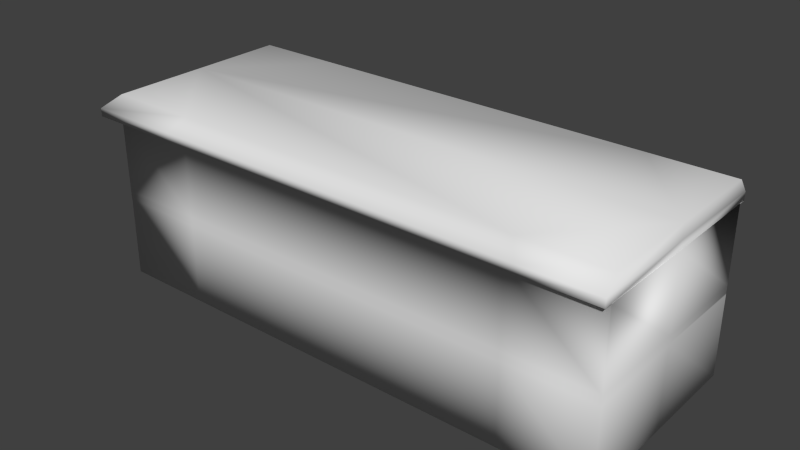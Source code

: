 # Source: Heladeria.blend  (saved by Blender 2.72.0; exported with 4.5.12 LTS)
import bpy
from mathutils import Matrix  # noqa: F401  (used for matrix-valued properties, if any)

bpy.ops.wm.read_factory_settings(use_empty=True)
scene = bpy.context.scene
scene.name = 'Scene'

# ---- collections
col_collection_1 = bpy.data.collections.new('Collection 1'); scene.collection.children.link(col_collection_1)

# ---- materials (node trees are filled in below, after node groups)
mat_material = bpy.data.materials.new('Material')
mat_material.alpha_threshold = 0.0
mat_material.use_transparent_shadow = False
mat_material.roughness = 0.5
mat_material.line_color = (0.0, 0.0, 0.0, 1.0)

# ---- material node trees

# ---- world
world_world = bpy.data.worlds.new('World'); scene.world = world_world
world_world.color = (0.05088, 0.05088, 0.05088)
world_world.use_sun_shadow = False
world_world.sun_shadow_jitter_overblur = 0.0
world_world.cycles.sampling_method = 'NONE'
world_world.cycles.sample_map_resolution = 256

# ---- meshes
me_cube = bpy.data.meshes.new('Cube')
me_cube.from_pydata([(5.08, 1.325, 0.01007), (5.08, -1.325, 0.01007), (-5.093, -1.324, 0.01007), (-5.106, 1.325, 0.01007), (5.08, 1.325, 2.659), (5.08, -1.325, 2.659), (-5.081, -1.326, 2.659), (-5.078, 1.323, 2.659), (5.08, 0.0, 0.01007), (-5.106, 0.0009793, 0.01007), (5.08, -7.153e-07, 2.659), (-5.079, -0.001122, 2.659), (5.08, 1.325, 1.335), (5.08, -1.325, 1.335), (-5.081, -1.326, 1.335), (-5.078, 1.323, 1.334), (5.08, -3.576e-07, 1.335), (-5.079, -0.001122, 1.334), (-0.002346, 1.325, 0.0104), (0.0, -1.325, 0.01007), (0.002241, 1.325, 2.658), (-2.384e-06, -1.325, 2.659), (4.768e-07, 1.788e-07, 0.01007), (-5.131, -1.271, 3.024), (-1.431e-06, -1.325, 1.335), (0.002241, 1.325, 1.333), (5.078, 1.271, 3.024), (3.371, 1.325, 0.01037), (3.372, -1.325, 0.01007), (3.372, 1.325, 2.659), (3.372, -1.325, 2.659), (3.372, 6.011e-08, 0.01007), (3.372, -1.325, 1.335), (3.372, 1.325, 1.335), (1.685, 1.325, 0.0104), (1.686, -1.325, 0.01007), (1.687, 1.325, 2.658), (1.686, -1.325, 2.659), (1.686, 1.195e-07, 0.01007), (1.686, -1.325, 1.335), (1.687, 1.325, 1.333), (5.078, -1.271, 3.024), (-3.363, 1.325, 0.01029), (-3.365, -1.325, 0.01007), (-3.364, 1.325, 2.659), (-3.365, -1.325, 2.659), (-3.365, 2.682e-07, 0.01007), (-3.365, -1.325, 1.335), (-3.364, 1.325, 1.334), (5.078, -6.966e-07, 3.024), (-5.131, 1.271, 3.024), (-1.539, 1.325, 0.01029), (-1.542, -1.325, 0.01007), (-1.547, 1.325, 2.658), (-1.542, -1.325, 2.659), (-1.542, 2.235e-07, 0.01007), (-1.542, -1.325, 1.335), (-1.547, 1.325, 1.334), (-5.131, 2.186e-07, 3.024), (0.02457, 1.271, 3.024), (0.02457, -1.271, 3.024), (3.447, 1.271, 3.024), (3.447, -1.271, 3.024), (1.736, 1.271, 3.024), (1.736, -1.271, 3.024), (-3.39, 1.271, 3.024), (-3.39, -1.271, 3.024), (-1.541, 1.271, 3.024), (-1.541, -1.271, 3.024), (5.077, 1.429, 2.655), (5.077, -1.429, 2.655), (-5.483, -1.429, 2.655), (-5.483, 1.429, 2.655), (5.077, -7.518e-07, 2.655), (-5.483, 2.773e-07, 2.655), (-0.001496, 1.429, 2.655), (-0.0015, -1.429, 2.655), (-5.483, -1.429, 2.787), (5.077, 1.429, 2.787), (3.637, 1.429, 2.655), (3.637, -1.429, 2.655), (1.818, 1.429, 2.655), (1.818, -1.429, 2.655), (5.077, -1.429, 2.787), (-3.632, 1.429, 2.655), (-3.632, -1.429, 2.655), (5.077, -7.518e-07, 2.787), (-5.483, 1.429, 2.787), (-1.666, 1.429, 2.655), (-1.666, -1.429, 2.655), (-5.483, 2.773e-07, 2.787), (-0.001496, 1.429, 2.787), (-0.0015, -1.429, 2.787), (3.637, 1.429, 2.787), (3.637, -1.429, 2.787), (1.818, 1.429, 2.787), (1.818, -1.429, 2.787), (-3.632, 1.429, 2.787), (-3.632, -1.429, 2.787), (-1.666, 1.429, 2.787), (-1.666, -1.429, 2.787), (4.655, 1.325, 2.559), (4.655, 1.325, 1.335), (3.786, 1.325, 2.559), (3.786, 1.325, 1.335), (4.606, 1.282, 2.503), (4.606, 1.282, 1.335), (3.835, 1.282, 2.503), (3.835, 1.282, 1.335), (4.655, 1.347, 2.559), (4.655, 1.347, 1.335), (3.786, 1.347, 2.559), (3.786, 1.347, 1.335), (4.606, 1.347, 2.503), (4.606, 1.347, 1.335), (3.835, 1.347, 2.503), (3.835, 1.347, 1.335), (5.08, -3.501e-07, 1.307), (-5.08, 2.993e-07, 1.307), (5.08, 1.325, 1.307), (5.08, -1.325, 1.307), (-5.08, -1.324, 1.307), (-5.08, 1.325, 1.307), (-0.002319, 1.325, 1.307), (-1.4e-06, -1.325, 1.307), (3.371, 1.325, 1.307), (3.372, -1.325, 1.307), (1.686, 1.325, 1.307), (1.686, -1.325, 1.307), (-3.363, 1.325, 1.307), (-3.365, -1.325, 1.307), (-1.539, 1.325, 1.307), (-1.542, -1.325, 1.307), (2.962, 1.325, 1.335), (2.962, 1.325, 2.565), (2.057, 1.325, 2.565), (2.057, 1.325, 1.335), (2.905, 1.279, 1.337), (2.905, 1.279, 2.524), (2.114, 1.279, 2.524), (2.114, 1.279, 1.337), (2.962, 1.343, 1.335), (2.962, 1.343, 2.565), (2.057, 1.343, 2.565), (2.057, 1.343, 1.335), (2.905, 1.343, 1.337), (2.905, 1.343, 2.524), (2.114, 1.343, 2.524), (2.114, 1.343, 1.337), (1.254, 1.325, 1.33), (1.254, 1.325, 2.562), (0.4003, 1.325, 2.562), (0.4003, 1.325, 1.33), (1.197, 1.279, 1.331), (1.197, 1.279, 2.522), (0.4574, 1.279, 2.522), (0.4574, 1.279, 1.331), (1.254, 1.343, 1.33), (1.254, 1.343, 2.562), (0.4003, 1.343, 2.562), (0.4003, 1.343, 1.33), (1.197, 1.343, 1.331), (1.197, 1.343, 2.522), (0.4574, 1.343, 2.522), (0.4574, 1.343, 1.331), (-0.3778, 1.325, 1.332), (-0.3778, 1.325, 2.562), (-1.157, 1.325, 2.562), (-1.157, 1.325, 1.332), (-0.4303, 1.279, 1.333), (-0.4303, 1.279, 2.522), (-1.105, 1.279, 2.522), (-1.105, 1.279, 1.333), (-0.3778, 1.343, 1.332), (-0.3778, 1.343, 2.562), (-1.157, 1.343, 2.562), (-1.157, 1.343, 1.332), (-0.4303, 1.343, 1.333), (-0.4303, 1.343, 2.522), (-1.105, 1.343, 2.522), (-1.105, 1.343, 1.333), (-2.07, 1.325, 1.334), (-2.07, 1.325, 2.562), (-2.899, 1.325, 2.562), (-2.899, 1.325, 1.334), (-2.124, 1.279, 1.335), (-2.124, 1.279, 2.522), (-2.845, 1.279, 2.522), (-2.845, 1.279, 1.335), (-2.07, 1.343, 1.334), (-2.07, 1.343, 2.562), (-2.899, 1.343, 2.562), (-2.899, 1.343, 1.334), (-2.124, 1.343, 1.335), (-2.124, 1.343, 2.522), (-2.845, 1.343, 2.522), (-2.845, 1.343, 1.335), (-3.842, 1.325, 1.335), (-3.842, 1.325, 2.566), (-4.614, 1.325, 2.566), (-4.614, 1.325, 1.335), (-3.9, 1.279, 1.335), (-3.9, 1.279, 2.525), (-4.556, 1.279, 2.525), (-4.556, 1.279, 1.335), (-3.842, 1.343, 1.335), (-3.842, 1.343, 2.566), (-4.614, 1.343, 2.566), (-4.614, 1.343, 1.335), (-3.9, 1.343, 1.343), (-3.9, 1.343, 2.525), (-4.556, 1.343, 2.525), (-4.556, 1.343, 1.343), (-5.074, -0.3896, 1.335), (-5.074, -0.3896, 2.562), (-5.074, -0.9775, 2.562), (-5.074, -0.9775, 1.335), (-5.007, -0.434, 1.335), (-5.007, -0.434, 2.522), (-5.007, -0.9332, 2.522), (-5.007, -0.9332, 1.335), (-5.101, -0.3896, 1.335), (-5.101, -0.3896, 2.562), (-5.101, -0.9775, 2.562), (-5.101, -0.9775, 1.335), (-5.101, -0.434, 1.335), (-5.101, -0.434, 2.522), (-5.101, -0.9332, 2.522), (-5.101, -0.9332, 1.335), (-5.42, -0.3896, 1.335), (-5.42, -0.9775, 1.335), (-5.381, -0.434, 1.335), (-5.381, -0.9332, 1.335), (-5.101, -0.9775, 1.744), (-5.101, -0.9332, 1.746), (-5.101, -0.434, 1.746), (-5.101, -0.3896, 1.744), (-5.42, -0.9775, 1.744), (-5.42, -0.9332, 1.746), (-5.42, -0.434, 1.746), (-5.42, -0.3896, 1.744), (-5.421, -0.3896, 1.744), (-5.421, -0.9775, 1.744), (4.655, 1.565, 1.335), (3.786, 1.565, 1.335), (4.606, 1.538, 1.335), (3.835, 1.538, 1.335), (2.962, 1.561, 1.335), (2.057, 1.561, 1.335), (2.905, 1.534, 1.337), (2.114, 1.534, 1.337), (1.254, 1.561, 1.33), (0.4003, 1.561, 1.33), (1.197, 1.534, 1.331), (0.4574, 1.534, 1.331), (-0.3778, 1.561, 1.332), (-1.157, 1.561, 1.332), (-0.4303, 1.534, 1.333), (-1.105, 1.534, 1.333), (-2.07, 1.561, 1.334), (-2.899, 1.561, 1.334), (-2.124, 1.534, 1.335), (-2.845, 1.534, 1.335), (-3.842, 1.561, 1.335), (-4.614, 1.561, 1.335), (-3.9, 1.534, 1.343), (-4.556, 1.534, 1.343), (3.835, 1.347, 1.754), (3.786, 1.347, 1.752), (4.606, 1.347, 1.754), (4.655, 1.347, 1.752), (2.057, 1.343, 1.746), (2.114, 1.343, 1.741), (2.905, 1.343, 1.741), (2.962, 1.343, 1.746), (0.4003, 1.343, 1.744), (0.4574, 1.343, 1.746), (1.197, 1.343, 1.746), (1.254, 1.343, 1.744), (-1.157, 1.343, 1.744), (-1.105, 1.343, 1.746), (-0.4303, 1.343, 1.746), (-0.3778, 1.343, 1.744), (-2.899, 1.343, 1.744), (-2.845, 1.343, 1.746), (-2.124, 1.343, 1.746), (-2.07, 1.343, 1.744), (-4.614, 1.343, 1.744), (-4.556, 1.343, 1.746), (-3.9, 1.343, 1.746), (-3.842, 1.343, 1.744), (3.835, 1.565, 1.754), (3.786, 1.565, 1.752), (4.606, 1.565, 1.754), (4.655, 1.565, 1.752), (2.057, 1.561, 1.746), (2.114, 1.561, 1.741), (2.905, 1.561, 1.741), (2.962, 1.561, 1.746), (0.4003, 1.561, 1.744), (0.4574, 1.561, 1.746), (1.197, 1.561, 1.746), (1.254, 1.561, 1.744), (-1.157, 1.561, 1.744), (-1.105, 1.561, 1.746), (-0.4303, 1.561, 1.746), (-0.3778, 1.561, 1.744), (-2.899, 1.561, 1.744), (-2.845, 1.561, 1.746), (-2.124, 1.561, 1.746), (-2.07, 1.561, 1.744), (-4.614, 1.561, 1.744), (-4.556, 1.561, 1.746), (-3.9, 1.561, 1.746), (-3.842, 1.561, 1.744), (4.655, 1.565, 1.752), (3.786, 1.565, 1.752), (4.606, 1.539, 1.751), (3.835, 1.539, 1.751), (2.962, 1.562, 1.747), (2.057, 1.562, 1.747), (2.905, 1.535, 1.755), (2.114, 1.535, 1.755), (1.254, 1.562, 1.744), (0.4003, 1.562, 1.744), (1.197, 1.535, 1.752), (0.4574, 1.535, 1.752), (-0.3778, 1.562, 1.744), (-1.157, 1.562, 1.744), (-0.4303, 1.535, 1.752), (-1.105, 1.535, 1.752), (-2.07, 1.562, 1.744), (-2.899, 1.562, 1.744), (-2.124, 1.535, 1.752), (-2.845, 1.535, 1.752), (-3.842, 1.562, 1.744), (-4.614, 1.562, 1.744), (-3.9, 1.535, 1.752), (-4.556, 1.535, 1.752), (-5.382, -0.434, 1.741), (-5.382, -0.9332, 1.741), (-5.382, 0.4036, 1.746), (-5.382, 0.9117, 1.746), (-5.421, 0.3592, 1.744), (-5.421, 0.9561, 1.744), (-5.42, 0.9561, 1.744), (-5.42, 0.9117, 1.746), (-5.42, 0.4036, 1.746), (-5.42, 0.3592, 1.744), (-5.101, 0.9561, 1.744), (-5.101, 0.9117, 1.746), (-5.101, 0.4036, 1.746), (-5.101, 0.3592, 1.744), (-5.381, 0.4036, 1.343), (-5.381, 0.9117, 1.343), (-5.42, 0.3592, 1.337), (-5.42, 0.9561, 1.337), (-5.101, 0.4036, 1.343), (-5.101, 0.4036, 2.528), (-5.101, 0.9117, 2.528), (-5.101, 0.9117, 1.343), (-5.101, 0.3592, 1.337), (-5.101, 0.3592, 2.569), (-5.101, 0.9561, 2.569), (-5.101, 0.9561, 1.337), (-5.007, 0.4036, 1.335), (-5.007, 0.4036, 2.528), (-5.007, 0.9117, 2.528), (-5.007, 0.9117, 1.335), (-5.074, 0.3592, 1.337), (-5.074, 0.3592, 2.569), (-5.074, 0.9561, 2.569), (-5.074, 0.9561, 1.337), (5.08, 1.325, 1.307), (5.08, 1.325, 0.01052), (1.26, 1.324, 0.01118), (4.655, 1.325, 1.209), (4.655, 1.324, 0.01118), (3.786, 1.325, 1.209), (3.786, 1.324, 0.01118), (4.606, 1.282, 1.154), (4.606, 1.282, 0.01734), (3.835, 1.282, 1.154), (3.835, 1.282, 0.01734), (4.655, 1.347, 1.209), (4.655, 1.346, 0.01118), (3.786, 1.347, 1.209), (3.786, 1.346, 0.01118), (4.606, 1.347, 1.154), (4.606, 1.347, 0.01734), (3.835, 1.347, 1.154), (3.835, 1.347, 0.01734), (-3.786, 1.325, 1.209), (-3.786, 1.324, 0.01118), (-4.655, 1.325, 1.209), (-4.655, 1.324, 0.01118), (-3.835, 1.282, 1.154), (-3.835, 1.282, 0.01734), (-4.606, 1.282, 1.154), (-4.606, 1.282, 0.01734), (-3.786, 1.347, 1.209), (-3.786, 1.346, 0.01118), (-4.655, 1.347, 1.209), (-4.655, 1.346, 0.01118), (-3.835, 1.347, 1.154), (-3.835, 1.347, 0.01734), (-4.606, 1.347, 1.154), (-4.606, 1.347, 0.01734), (1.26, 1.325, 1.209), (2.995, 1.325, 0.278), (2.061, 1.325, 0.278), (2.995, 1.325, 0.9316), (2.062, 1.325, 0.9315), (2.005, 1.325, 0.9715), (3.052, 1.325, 0.9715), (2.004, 1.325, 0.2381), (3.052, 1.325, 0.2381), (0.3913, 1.325, 1.209), (0.3913, 1.324, 0.01118), (1.211, 1.282, 1.154), (1.211, 1.282, 0.01734), (0.44, 1.282, 1.154), (0.44, 1.282, 0.01734), (1.26, 1.347, 1.209), (1.26, 1.346, 0.01118), (0.3913, 1.347, 1.209), (0.3913, 1.346, 0.01118), (1.211, 1.347, 1.154), (1.211, 1.347, 0.01734), (0.44, 1.347, 1.154), (0.44, 1.347, 0.01734), (-0.3849, 1.325, 1.209), (-0.3849, 1.324, 0.01118), (-1.164, 1.325, 1.209), (-1.164, 1.324, 0.01118), (-0.4286, 1.282, 1.154), (-0.4286, 1.282, 0.01734), (-1.121, 1.282, 1.154), (-1.121, 1.282, 0.01734), (-0.3849, 1.347, 1.209), (-0.3849, 1.346, 0.01118), (-1.164, 1.347, 1.209), (-1.164, 1.346, 0.01118), (-0.4286, 1.347, 1.154), (-0.4286, 1.347, 0.01734), (-1.121, 1.347, 1.154), (-1.121, 1.347, 0.01734), (-5.081, 0.9557, 0.008447), (-5.081, 0.9557, 1.206), (-5.081, 0.3627, 1.206), (-2.082, 1.325, 1.209), (-2.082, 1.324, 0.01118), (-2.904, 1.325, 1.209), (-2.904, 1.324, 0.01118), (-2.129, 1.282, 1.154), (-2.129, 1.282, 0.01734), (-2.858, 1.282, 1.154), (-2.858, 1.282, 0.01734), (-2.082, 1.347, 1.209), (-2.082, 1.346, 0.01118), (-2.904, 1.347, 1.209), (-2.904, 1.346, 0.01118), (-2.129, 1.347, 1.154), (-2.129, 1.347, 0.01734), (-2.858, 1.347, 1.154), (-2.858, 1.347, 0.01734), (-5.081, 0.3627, 0.008447), (-5.018, 0.9224, 1.151), (-5.018, 0.9224, 0.0146), (-5.018, 0.396, 1.151), (-5.018, 0.396, 0.0146), (-5.114, 0.9557, 1.206), (-5.113, 0.9557, 0.008447), (-5.114, 0.3627, 1.206), (-5.113, 0.3627, 0.008447), (-5.114, 0.9224, 1.151), (-5.114, 0.9224, 0.0146), (-5.114, 0.396, 1.151), (-5.114, 0.396, 0.0146), (-5.081, -0.367, 0.008447), (-5.081, -0.367, 1.206), (-5.081, -0.96, 1.206), (-5.081, -0.96, 0.008447), (-5.018, -0.4003, 1.151), (-5.018, -0.4003, 0.0146), (-5.018, -0.9268, 1.151), (-5.018, -0.9268, 0.0146), (-5.114, -0.367, 1.206), (-5.113, -0.367, 0.008447), (-5.114, -0.96, 1.206), (-5.113, -0.96, 0.008447), (-5.114, -0.4003, 1.151), (-5.114, -0.4003, 0.0146), (-5.114, -0.9268, 1.151), (-5.114, -0.9268, 0.0146), (2.995, 1.357, 0.278), (3.052, 1.357, 0.2381), (2.004, 1.357, 0.2381), (2.061, 1.357, 0.278), (2.062, 1.357, 0.9315), (2.005, 1.357, 0.9715), (3.052, 1.357, 0.9715), (2.995, 1.357, 0.9316), (5.08, 1.325, 1.452), (5.08, -1.325, 1.452), (-5.081, -1.326, 1.451), (-5.078, 1.323, 1.451), (5.08, -3.892e-07, 1.452), (-1.515e-06, -1.325, 1.452), (0.002241, 1.325, 1.45), (3.372, -1.325, 1.452), (3.372, 1.325, 1.452), (1.686, -1.325, 1.452), (1.687, 1.325, 1.45), (-3.365, -1.325, 1.452), (-1.542, -1.325, 1.452), (-1.547, 1.325, 1.451), (4.655, 1.325, 1.443), (3.786, 1.325, 1.443), (4.606, 1.282, 1.438), (3.835, 1.282, 1.438), (4.655, 1.347, 1.443), (3.786, 1.347, 1.443), (4.606, 1.347, 1.438), (3.835, 1.347, 1.438), (2.962, 1.325, 1.443), (2.057, 1.325, 1.443), (2.905, 1.279, 1.442), (2.114, 1.279, 1.442), (2.962, 1.343, 1.443), (2.057, 1.343, 1.443), (2.905, 1.343, 1.442), (2.114, 1.343, 1.442), (-0.3778, 1.325, 1.44), (1.254, 1.325, 1.439), (0.4003, 1.325, 1.439), (1.197, 1.279, 1.436), (0.4574, 1.279, 1.436), (1.254, 1.343, 1.439), (0.4003, 1.343, 1.439), (1.197, 1.343, 1.436), (0.4574, 1.343, 1.436), (-2.07, 1.325, 1.442), (-1.157, 1.325, 1.44), (-3.842, 1.325, 1.444), (-0.4303, 1.279, 1.438), (-1.105, 1.279, 1.438), (-0.3778, 1.343, 1.44), (-1.157, 1.343, 1.44), (-0.4303, 1.343, 1.438), (-1.105, 1.343, 1.438), (-2.899, 1.325, 1.442), (-2.124, 1.279, 1.439), (-2.845, 1.279, 1.439), (-2.07, 1.343, 1.442), (-2.899, 1.343, 1.442), (-2.124, 1.343, 1.439), (-2.845, 1.343, 1.439), (-3.364, 1.325, 1.451), (-4.614, 1.325, 1.444), (-3.9, 1.279, 1.44), (-4.556, 1.279, 1.44), (-3.842, 1.343, 1.444), (-4.614, 1.343, 1.444), (-3.9, 1.343, 1.447), (-4.556, 1.343, 1.447), (-5.074, -0.3896, 1.443), (-5.074, -0.9775, 1.443), (-5.007, -0.434, 1.439), (-5.007, -0.9332, 1.439), (-5.101, -0.3896, 1.443), (-5.101, -0.9775, 1.443), (-5.101, -0.434, 1.439), (-5.101, -0.9332, 1.439), (-5.079, -0.001122, 1.451), (-5.101, 0.4036, 1.447), (-5.101, 0.9117, 1.447), (-5.101, 0.3592, 1.446), (-5.101, 0.9561, 1.446), (-5.007, 0.4036, 1.44), (-5.007, 0.9117, 1.44), (-5.074, 0.3592, 1.446), (-5.074, 0.9561, 1.446), (3.786, 1.565, 1.448), (4.655, 1.565, 1.448), (4.606, 1.538, 1.448), (3.835, 1.538, 1.448), (3.835, 1.347, 1.447), (3.786, 1.347, 1.446), (3.786, 1.565, 1.446), (3.835, 1.545, 1.447), (4.655, 1.347, 1.445), (4.655, 1.565, 1.448), (2.057, 1.561, 1.442), (2.962, 1.561, 1.442), (2.905, 1.535, 1.446), (2.114, 1.535, 1.446), (0.4003, 1.561, 1.445), (1.254, 1.561, 1.445), (1.197, 1.535, 1.448), (0.4574, 1.535, 1.448), (-1.157, 1.561, 1.439), (-0.3778, 1.561, 1.439), (-0.4303, 1.535, 1.442), (-1.105, 1.535, 1.442), (-2.07, 1.561, 1.444), (-2.124, 1.535, 1.447), (-2.899, 1.561, 1.444), (-2.845, 1.535, 1.447), (-4.614, 1.561, 1.449), (-3.842, 1.561, 1.449), (-3.9, 1.535, 1.456), (-4.556, 1.535, 1.456), (-5.382, 0.4036, 1.449), (-5.382, 0.9117, 1.449), (-5.421, 0.9561, 1.445), (-5.421, 0.3592, 1.445), (-5.101, -0.9775, 1.444), (-5.42, -0.9775, 1.444), (-5.392, -0.9332, 1.445), (-5.101, -0.9332, 1.445), (-5.421, -0.9775, 1.445), (-5.421, -0.3896, 1.445), (-5.382, -0.9332, 1.444), (-5.382, -0.434, 1.444), (-5.392, -0.434, 1.441), (-5.42, -0.3896, 1.441), (-5.101, -0.3896, 1.441), (-5.101, -0.434, 1.441), (-5.421, 0.8859, 1.445), (-5.42, 0.9561, 1.447), (-5.421, 0.9561, 1.447), (-5.101, 0.9561, 1.445), (-4.614, 1.338, 1.444), (-4.68, 1.325, 1.445), (-5.101, 0.3592, 1.437), (-5.42, 0.3592, 1.445), (-2.899, 1.561, 1.444), (-2.899, 1.343, 1.443), (-4.614, 1.343, 1.446), (-4.614, 1.561, 1.451), (-2.07, 1.343, 1.444), (-2.07, 1.561, 1.444), (-3.842, 1.561, 1.449), (-3.842, 1.343, 1.442), (-0.3778, 1.343, 1.438), (-0.3778, 1.561, 1.442), (1.254, 1.343, 1.438), (1.254, 1.561, 1.445), (2.962, 1.343, 1.443), (2.962, 1.561, 1.442), (2.057, 1.343, 1.443), (2.057, 1.561, 1.441), (0.4003, 1.561, 1.446), (0.4003, 1.343, 1.437), (-1.157, 1.561, 1.441), (-1.157, 1.343, 1.442), (-2.07, 1.343, 1.334), (-2.124, 1.343, 1.335), (-2.124, 1.343, 1.746), (-2.07, 1.343, 1.744), (-2.07, 1.343, 1.444)], [], [(46, 43, 2, 9), (37, 30, 80, 82), (507, 10, 5, 504), (514, 45, 6, 505), (221, 224, 230, 229), (42, 46, 9, 3), (67, 59, 91, 99), (503, 4, 10, 507), (574, 17, 213, 566), (117, 16, 13, 120), (130, 47, 14, 121), (118, 17, 15, 122), (516, 57, 181, 542), (119, 12, 16, 117), (121, 14, 17, 118), (38, 35, 19, 22), (54, 21, 76, 89), (512, 37, 21, 508), (34, 38, 22, 18), (10, 4, 69, 73), (128, 39, 24, 124), (513, 40, 149, 534), (8, 1, 28, 31), (58, 23, 66, 68, 60, 64, 62, 41, 49, 26, 61, 63, 59, 67, 65, 50), (504, 5, 30, 510), (0, 8, 31, 27), (59, 63, 95, 91), (120, 13, 32, 126), (511, 29, 103, 518), (31, 28, 35, 38), (53, 44, 84, 88), (510, 30, 37, 512), (27, 31, 38, 34), (68, 66, 98, 100), (126, 32, 39, 128), (511, 33, 133, 525), (55, 52, 43, 46), (4, 29, 79, 69), (515, 54, 45, 514), (51, 55, 46, 42), (26, 49, 86, 78), (132, 56, 47, 130), (186, 187, 195, 194), (22, 19, 52, 55), (44, 7, 72, 84), (508, 21, 54, 515), (18, 22, 55, 51), (7, 11, 74, 72), (124, 24, 56, 132), (509, 25, 165, 533), (29, 36, 81, 79), (58, 50, 87, 90), (20, 53, 88, 75), (50, 65, 97, 87), (21, 37, 82, 76), (89, 76, 92, 100), (71, 85, 98, 77), (69, 79, 93, 78), (84, 72, 87, 97), (72, 74, 90, 87), (79, 81, 95, 93), (75, 88, 99, 91), (82, 80, 94, 96), (81, 75, 91, 95), (88, 84, 97, 99), (73, 69, 78, 86), (76, 82, 96, 92), (70, 73, 86, 83), (80, 70, 83, 94), (85, 89, 100, 98), (74, 71, 77, 90), (36, 20, 75, 81), (64, 60, 92, 96), (41, 62, 94, 83), (60, 68, 100, 92), (6, 45, 85, 71), (65, 67, 99, 97), (5, 10, 73, 70), (61, 26, 78, 93), (30, 5, 70, 80), (63, 61, 93, 95), (45, 54, 89, 85), (49, 41, 83, 86), (66, 23, 77, 98), (11, 6, 71, 74), (62, 64, 96, 94), (23, 58, 90, 77), (519, 105, 113, 523), (12, 33, 104, 102), (29, 4, 101, 103), (503, 12, 102, 517), (519, 106, 108, 520), (105, 107, 115, 113), (108, 106, 114, 116), (520, 108, 116, 524), (522, 111, 115, 524), (148, 145, 249, 250), (111, 109, 113, 115), (521, 110, 114, 523), (518, 103, 111, 522), (102, 104, 112, 110), (103, 101, 109, 111), (517, 102, 110, 521), (48, 129, 122, 15), (8, 117, 120, 1), (43, 130, 121, 2), (0, 119, 117, 8), (40, 127, 123, 25), (35, 128, 124, 19), (12, 119, 125, 33), (1, 120, 126, 28), (33, 125, 127, 40), (28, 126, 128, 35), (57, 131, 129, 48), (52, 132, 130, 43), (25, 123, 131, 57), (19, 124, 132, 52), (138, 139, 147, 146), (33, 40, 136, 133), (513, 36, 135, 526), (36, 29, 134, 135), (527, 137, 140, 528), (525, 133, 141, 529), (528, 140, 148, 532), (133, 136, 144, 141), (250, 248, 652, 295, 296), (529, 141, 145, 531), (530, 143, 147, 532), (143, 142, 146, 147), (526, 135, 143, 530), (135, 134, 142, 143), (140, 137, 145, 148), (527, 138, 146, 531), (154, 155, 163, 162), (40, 25, 152, 149), (509, 20, 151, 535), (20, 36, 150, 151), (536, 153, 156, 537), (534, 149, 157, 538), (537, 156, 164, 541), (149, 152, 160, 157), (205, 208, 264, 263), (538, 157, 161, 540), (539, 159, 163, 541), (159, 158, 162, 163), (535, 151, 159, 539), (151, 150, 158, 159), (156, 153, 161, 164), (536, 154, 162, 540), (170, 171, 179, 178), (25, 57, 168, 165), (516, 53, 167, 543), (53, 20, 166, 167), (545, 169, 172, 546), (533, 165, 173, 547), (546, 172, 180, 550), (165, 168, 176, 173), (164, 161, 253, 254), (547, 173, 177, 549), (548, 175, 179, 550), (175, 174, 178, 179), (543, 167, 175, 548), (167, 166, 174, 175), (172, 169, 177, 180), (545, 170, 178, 549), (57, 48, 184, 181), (558, 44, 183, 551), (44, 53, 182, 183), (552, 185, 188, 553), (542, 181, 189, 554), (553, 188, 196, 557), (181, 184, 192, 189), (173, 255, 646, 645), (554, 189, 193, 556), (555, 191, 195, 557), (191, 190, 194, 195), (551, 183, 191, 555), (183, 182, 190, 191), (188, 185, 193, 196), (552, 186, 194, 556), (558, 48, 197, 544), (202, 203, 211, 210), (48, 15, 200, 197), (506, 7, 199, 559, 634), (7, 44, 198, 199), (560, 201, 204, 561), (544, 197, 205, 562), (561, 204, 212, 565), (197, 200, 208, 205), (110, 112, 244, 243), (562, 205, 209, 564), (563, 207, 211, 565), (207, 206, 210, 211), (559, 199, 207, 563, 633), (199, 198, 206, 207), (204, 201, 209, 212), (560, 202, 210, 564), (218, 219, 227, 226), (17, 14, 216, 213), (505, 6, 215, 567), (6, 11, 214, 215), (568, 217, 220, 569), (566, 213, 221, 570), (569, 220, 228, 573), (213, 216, 224, 221), (570, 221, 225, 572), (571, 223, 227, 573), (223, 222, 226, 227), (567, 215, 223, 571), (215, 214, 222, 223), (220, 217, 225, 228), (568, 218, 226, 572), (622, 621, 242, 241), (620, 619, 238, 234), (228, 225, 231, 232), (618, 617, 233, 237), (235, 236, 240, 239), (233, 234, 238, 237), (619, 618, 237, 238), (617, 620, 234, 233), (626, 625, 239, 240), (628, 627, 236, 235), (627, 626, 240, 236), (625, 628, 235, 239), (241, 242, 340, 339), (623, 624, 339, 340), (621, 623, 340, 242), (624, 622, 241, 339), (614, 615, 631, 344, 342), (604, 603, 329, 330), (610, 609, 336, 335), (596, 595, 321, 322), (602, 601, 328, 327), (606, 605, 331, 333), (594, 593, 320, 319), (180, 177, 257, 258), (196, 193, 261, 262), (259, 261, 309, 310, 642), (249, 145, 273, 297), (212, 266, 312, 288), (157, 160, 252, 251), (116, 114, 245, 246), (262, 260, 637, 307, 308), (192, 196, 284, 283, 638), (212, 209, 265, 266), (245, 114, 269, 293), (141, 144, 248, 247), (588, 587, 267, 268), (173, 176, 256, 255), (189, 192, 260, 259), (141, 247, 650, 649), (264, 208, 639, 640), (269, 270, 294, 293), (289, 290, 314, 313), (275, 276, 300, 299), (271, 272, 296, 295), (277, 278, 302, 301), (279, 280, 304, 303), (283, 284, 308, 307), (273, 274, 298, 297), (281, 282, 306, 305), (285, 286, 310, 309), (268, 267, 291, 292), (287, 288, 312, 311), (114, 110, 591, 270, 269), (148, 250, 296, 272), (189, 259, 642, 641), (247, 249, 297, 298, 650), (257, 177, 281, 305), (180, 258, 304, 280), (266, 264, 640, 311, 312), (261, 193, 285, 309), (208, 212, 288, 287, 639), (263, 265, 313, 314, 643), (254, 252, 653, 299, 300), (196, 262, 308, 284), (160, 164, 276, 275, 654), (209, 205, 644, 290, 289), (589, 588, 268, 292), (251, 253, 301, 302, 648), (252, 160, 654, 653), (161, 157, 647, 278, 277), (110, 243, 592, 591), (652, 651, 271, 295), (205, 263, 643, 644), (157, 251, 648, 647), (265, 209, 289, 313), (258, 256, 655, 303, 304), (256, 176, 656, 655), (176, 180, 280, 279, 656), (144, 148, 272, 271, 651), (253, 161, 277, 301), (255, 257, 305, 306, 646), (587, 590, 291, 267), (590, 589, 292, 291), (177, 173, 645, 282, 281), (145, 141, 649, 274, 273), (164, 254, 300, 276), (260, 192, 638, 637), (243, 245, 293, 294, 592), (315, 316, 318, 317), (319, 320, 322, 321), (323, 324, 326, 325), (327, 328, 330, 329), (331, 332, 334, 333), (335, 336, 338, 337), (593, 596, 322, 320), (612, 611, 337, 338), (601, 604, 330, 328), (595, 594, 319, 321), (609, 612, 338, 336), (584, 583, 316, 315), (603, 602, 327, 329), (598, 597, 324, 323), (611, 610, 335, 337), (586, 585, 317, 318), (605, 607, 332, 331), (600, 599, 325, 326), (583, 586, 318, 316), (608, 606, 333, 334), (597, 600, 326, 324), (585, 584, 315, 317), (607, 608, 334, 332), (599, 598, 323, 325), (616, 613, 341, 343), (613, 614, 342, 341), (344, 343, 341, 342), (354, 360, 350, 346), (364, 356, 630, 632), (360, 364, 632, 349, 350), (356, 354, 346, 345, 630), (361, 357, 351, 352, 635), (353, 355, 636, 348, 347), (352, 351, 347, 348), (350, 349, 345, 346), (355, 361, 635, 636), (357, 360, 354, 353), (357, 353, 347, 351), (615, 629, 631), (580, 367, 359, 576), (365, 368, 360, 357), (370, 371, 363, 362), (581, 370, 362, 577), (362, 363, 359, 358), (577, 362, 358, 575), (578, 364, 360, 576), (372, 369, 361, 364), (579, 365, 357, 575), (582, 372, 364, 578), (580, 368, 365, 579), (11, 7, 371, 370), (574, 11, 370, 581), (15, 17, 369, 372), (367, 366, 358, 359), (506, 15, 372, 582), (364, 361, 355, 356), (27, 125, 378, 379), (381, 380, 388, 389), (374, 27, 379, 377), (125, 373, 376, 378), (373, 374, 377, 376), (380, 381, 383, 382), (380, 382, 390, 388), (383, 381, 389, 391), (382, 383, 391, 390), (387, 386, 390, 391), (386, 384, 388, 390), (384, 385, 389, 388), (379, 378, 386, 387), (377, 379, 387, 385), (378, 376, 384, 386), (376, 377, 385, 384), (3, 122, 394, 395), (397, 396, 404, 405), (42, 3, 395, 393), (122, 129, 392, 394), (129, 42, 393, 392), (396, 397, 399, 398), (396, 398, 406, 404), (399, 397, 405, 407), (398, 399, 407, 406), (403, 402, 406, 407), (402, 400, 404, 406), (400, 401, 405, 404), (395, 394, 402, 403), (393, 395, 403, 401), (394, 392, 400, 402), (392, 393, 401, 400), (409, 411, 502, 495), (416, 415, 497, 496), (413, 414, 501, 500), (410, 412, 411, 409), (27, 34, 415, 416), (125, 27, 416, 414), (34, 127, 413, 415), (410, 409, 495, 498), (127, 125, 414, 413), (18, 123, 417, 418), (420, 419, 427, 428), (34, 18, 418, 375), (123, 127, 408, 417), (127, 34, 375, 408), (419, 420, 422, 421), (419, 421, 429, 427), (422, 420, 428, 430), (421, 422, 430, 429), (426, 425, 429, 430), (425, 423, 427, 429), (423, 424, 428, 427), (418, 417, 425, 426), (375, 418, 426, 424), (417, 408, 423, 425), (408, 375, 424, 423), (51, 131, 433, 434), (436, 435, 443, 444), (18, 51, 434, 432), (131, 123, 431, 433), (123, 18, 432, 431), (435, 436, 438, 437), (435, 437, 445, 443), (438, 436, 444, 446), (437, 438, 446, 445), (442, 441, 445, 446), (441, 439, 443, 445), (439, 440, 444, 443), (434, 433, 441, 442), (432, 434, 442, 440), (433, 431, 439, 441), (431, 432, 440, 439), (42, 129, 452, 453), (455, 454, 462, 463), (51, 42, 453, 451), (129, 131, 450, 452), (131, 51, 451, 450), (454, 455, 457, 456), (454, 456, 464, 462), (457, 455, 463, 465), (456, 457, 465, 464), (461, 460, 464, 465), (460, 458, 462, 464), (458, 459, 463, 462), (453, 452, 460, 461), (451, 453, 461, 459), (452, 450, 458, 460), (450, 451, 459, 458), (9, 118, 449, 466), (468, 467, 475, 476), (3, 9, 466, 447), (118, 122, 448, 449), (122, 3, 447, 448), (467, 468, 470, 469), (467, 469, 477, 475), (470, 468, 476, 478), (469, 470, 478, 477), (474, 473, 477, 478), (473, 471, 475, 477), (471, 472, 476, 475), (466, 449, 473, 474), (447, 466, 474, 472), (449, 448, 471, 473), (448, 447, 472, 471), (2, 121, 481, 482), (484, 483, 491, 492), (9, 2, 482, 479), (121, 118, 480, 481), (118, 9, 479, 480), (483, 484, 486, 485), (483, 485, 493, 491), (486, 484, 492, 494), (485, 486, 494, 493), (490, 489, 493, 494), (489, 487, 491, 493), (487, 488, 492, 491), (482, 481, 489, 490), (479, 482, 490, 488), (481, 480, 487, 489), (480, 479, 488, 487), (501, 496, 495, 502), (497, 500, 499, 498), (496, 497, 498, 495), (500, 501, 502, 499), (412, 410, 498, 499), (415, 413, 500, 497), (414, 416, 496, 501), (411, 412, 499, 502), (16, 507, 504, 13), (47, 514, 505, 14), (12, 503, 507, 16), (11, 574, 566, 214), (53, 516, 542, 182), (39, 512, 508, 24), (36, 513, 534, 150), (13, 504, 510, 32), (33, 511, 518, 104), (32, 510, 512, 39), (29, 511, 525, 134), (56, 515, 514, 47), (24, 508, 515, 56), (20, 509, 533, 166), (106, 519, 523, 114), (4, 503, 517, 101), (105, 519, 520, 107), (107, 520, 524, 115), (112, 522, 524, 116), (109, 521, 523, 113), (104, 518, 522, 112), (101, 517, 521, 109), (40, 513, 526, 136), (138, 527, 528, 139), (134, 525, 529, 142), (139, 528, 532, 147), (142, 529, 531, 146), (144, 530, 532, 148), (136, 526, 530, 144), (137, 527, 531, 145), (25, 509, 535, 152), (154, 536, 537, 155), (150, 534, 538, 158), (155, 537, 541, 163), (158, 538, 540, 162), (160, 539, 541, 164), (152, 535, 539, 160), (153, 536, 540, 161), (57, 516, 543, 168), (170, 545, 546, 171), (166, 533, 547, 174), (171, 546, 550, 179), (174, 547, 549, 178), (176, 548, 550, 180), (168, 543, 548, 176), (169, 545, 549, 177), (48, 558, 551, 184), (186, 552, 553, 187), (182, 542, 554, 190), (187, 553, 557, 195), (190, 554, 556, 194), (192, 555, 557, 196), (184, 551, 555, 192), (185, 552, 556, 193), (44, 558, 544, 198), (15, 506, 634, 559, 200), (202, 560, 561, 203), (198, 544, 562, 206), (203, 561, 565, 211), (206, 562, 564, 210), (208, 563, 565, 212), (200, 559, 633, 563, 208), (201, 560, 564, 209), (14, 505, 567, 216), (218, 568, 569, 219), (214, 566, 570, 222), (219, 569, 573, 227), (222, 570, 572, 226), (224, 571, 573, 228), (216, 567, 571, 224), (217, 568, 572, 225), (368, 580, 576, 360), (369, 581, 577, 361), (361, 577, 575, 357), (363, 578, 576, 359), (366, 579, 575, 358), (371, 582, 578, 363), (367, 580, 579, 366), (17, 574, 581, 369), (7, 506, 582, 371), (243, 244, 583, 584), (246, 245, 585, 586), (244, 246, 586, 583), (245, 243, 584, 585), (112, 116, 587, 588), (244, 112, 588, 589), (116, 246, 590, 587), (246, 244, 589, 590), (591, 592, 294, 270), (250, 249, 595, 596), (247, 248, 593, 594), (248, 250, 596, 593), (249, 247, 594, 595), (251, 252, 597, 598), (254, 253, 599, 600), (252, 254, 600, 597), (253, 251, 598, 599), (258, 257, 603, 604), (255, 256, 601, 602), (256, 258, 604, 601), (257, 255, 602, 603), (261, 259, 605, 606), (259, 260, 607, 605), (262, 261, 606, 608), (260, 262, 608, 607), (263, 264, 609, 610), (266, 265, 611, 612), (264, 266, 612, 609), (265, 263, 610, 611), (354, 356, 615, 614), (355, 353, 613, 616), (353, 354, 614, 613), (356, 355, 616, 629, 615), (228, 232, 619, 620), (230, 224, 617, 618), (232, 230, 618, 619), (224, 228, 620, 617), (229, 230, 621, 622), (232, 231, 624, 623), (230, 232, 623, 621), (231, 229, 622, 624), (229, 231, 625, 626), (225, 221, 627, 628), (221, 229, 626, 627), (231, 225, 628, 625), (629, 616, 343, 344, 631), (632, 630, 345, 349), (636, 635, 352, 348), (637, 638, 283, 307), (640, 639, 287, 311), (641, 642, 310, 286), (644, 643, 314, 290), (645, 646, 306, 282), (647, 648, 302, 278), (649, 650, 298, 274), (248, 144, 651, 652), (653, 654, 275, 299), (655, 656, 279, 303), (658, 657, 661, 660, 659)])
me_cube.polygons.foreach_set('use_smooth', [True] * 624)
_uv = me_cube.uv_layers.new(name='UVMap')
_uv.uv.foreach_set('vector', [-0.2017, 0.1301, -0.2017, 0.4074, -0.5635, 0.4072, -0.5661, 0.1299, 0.09963, 0.04305, 0.05459, 0.0446, 0.04708, 0.04206, 0.09603, 0.04032, 0.5, 0.2501, 0.5, 0.5, 0.0001406, 0.5, 0.0001407, 0.2501, -0.08224, 0.01683, -0.08224, 0.1312, -0.3787, 0.1312, -0.3787, 0.0168, 0.1554, 0.1405, 0.09473, 0.1405, 0.09473, 0.1076, 0.1554, 0.1076, -0.2013, -0.1472, -0.2017, 0.1301, -0.5661, 0.1299, -0.5661, -0.1472, 1.098, 0.4284, 0.4189, 0.4284, 0.4302, 0.1297, 1.152, 0.1297, 0.9999, 0.2501, 0.9999, 0.5, 0.5, 0.5, 0.5, 0.2501, 0.02103, 0.05406, 0.02103, 0.0529, 0.02488, 0.0529, 0.02488, 0.05398, 0.1916, 0.0986, 0.1919, 0.09855, 0.1936, 0.1135, 0.1932, 0.1132, 0.04685, 0.1195, 0.04675, 0.12, 0.02369, 0.1125, 0.02405, 0.1122, 0.02409, 0.09556, 0.02367, 0.09551, 0.03002, 0.07897, 0.03029, 0.07932, 0.2358, 0.05405, 0.2358, 0.0529, 0.241, 0.0529, 0.241, 0.05397, 0.189, 0.08268, 0.1893, 0.08239, 0.1919, 0.09855, 0.1916, 0.0986, 0.02405, 0.1122, 0.02369, 0.1125, 0.02367, 0.09551, 0.02409, 0.09556, 0.8556, 0.1301, 0.8556, 0.4074, 0.5027, 0.4074, 0.5027, 0.1301, 0.1867, 0.04235, 0.1448, 0.0424, 0.1449, 0.03957, 0.1901, 0.03949, 0.7903, 0.01683, 0.7903, 0.1312, 0.499, 0.1312, 0.499, 0.01683, 0.8553, -0.1472, 0.8556, 0.1301, 0.5027, 0.1301, 0.5022, -0.1472, 0.004449, 0.07704, 0.00323, 0.1064, 0.002832, 0.1103, 0.003937, 0.07703, 0.1386, 0.1224, 0.1386, 0.1229, 0.1089, 0.123, 0.1089, 0.1225, 0.2005, 0.05405, 0.2005, 0.05289, 0.2047, 0.05286, 0.2047, 0.05394, 1.566, 0.1301, 1.566, 0.4074, 1.209, 0.4074, 1.209, 0.1301, -1.371, 0.2715, -1.371, -0.5205, -0.7331, -0.5205, -0.05501, -0.5205, 0.5188, -0.5205, 1.146, -0.5205, 1.774, -0.5205, 2.371, -0.5205, 2.371, 0.2715, 2.371, 1.063, 1.774, 1.063, 1.146, 1.063, 0.5188, 1.063, -0.055, 1.063, -0.7331, 1.063, -1.371, 1.063, 1.377, 0.01683, 1.377, 0.1312, 1.082, 0.1312, 1.082, 0.01683, 1.566, -0.1472, 1.566, 0.1301, 1.209, 0.1301, 1.208, -0.1472, 0.4189, 0.4284, -0.3238, 0.4284, -0.3594, 0.1297, 0.4302, 0.1297, 0.1932, 0.1132, 0.1936, 0.1135, 0.1676, 0.1215, 0.1675, 0.121, 1.418, -0.04894, 1.418, -0.2299, 1.531, -0.2026, 1.531, -0.03536, 1.209, 0.1301, 1.209, 0.4074, 0.8556, 0.4074, 0.8556, 0.1301, 0.1869, 0.1147, 0.2364, 0.1147, 0.2438, 0.1176, 0.1901, 0.1176, 1.082, 0.01683, 1.082, 0.1312, 0.7903, 0.1312, 0.7903, 0.01683, 1.208, -0.1472, 1.209, 0.1301, 0.8556, 0.1301, 0.8553, -0.1472, 0.9887, -0.04517, 1.674, -0.04515, 1.764, 0.3548, 1.035, 0.3547, 0.1675, 0.121, 0.1676, 0.1215, 0.1386, 0.1229, 0.1386, 0.1224, 0.1821, 0.05406, 0.1821, 0.05291, 0.1862, 0.05291, 0.1862, 0.05398, 0.1798, 0.1301, 0.1798, 0.4074, -0.2017, 0.4074, -0.2017, 0.1301, 0.00323, 0.1064, 0.05508, 0.1116, 0.04748, 0.114, 0.002832, 0.1103, 0.2326, 0.01683, 0.2326, 0.1312, -0.08224, 0.1312, -0.08224, 0.01683, 0.1805, -0.1472, 0.1798, 0.1301, -0.2017, 0.1301, -0.2013, -0.1472, 1.465, 0.4052, 0.5246, 0.4052, 0.5246, 0.07339, 1.583, 0.07339, 0.08007, 0.1217, 0.08005, 0.1222, 0.04675, 0.12, 0.04685, 0.1195, 0.3247, 0.5283, 0.4633, 0.52, 0.4686, 0.5327, 0.3255, 0.5407, 0.5027, 0.1301, 0.5027, 0.4074, 0.1798, 0.4074, 0.1798, 0.1301, 0.2364, 0.1147, 0.2832, 0.1147, 0.2943, 0.1176, 0.2438, 0.1176, 0.499, 0.01683, 0.499, 0.1312, 0.2326, 0.1312, 0.2326, 0.01683, 0.5022, -0.1472, 0.5027, 0.1301, 0.1798, 0.1301, 0.1805, -0.1472, 0.2832, 0.1147, 0.2833, 0.0785, 0.2943, 0.07853, 0.2943, 0.1176, 0.1089, 0.1225, 0.1089, 0.123, 0.08005, 0.1222, 0.08007, 0.1217, 0.2188, 0.05405, 0.2188, 0.05289, 0.2226, 0.05288, 0.2226, 0.05395, 0.05508, 0.1116, 0.09987, 0.1138, 0.09627, 0.1165, 0.04748, 0.114, 0.493, 0.01132, 1.445, 0.01132, 1.564, 0.3294, 0.493, 0.3294, 0.1449, 0.1146, 0.1869, 0.1147, 0.1901, 0.1176, 0.1449, 0.1175, 2.657, 0.4284, 1.901, 0.4284, 2.006, 0.1297, 2.809, 0.1297, 0.1448, 0.0424, 0.09963, 0.04305, 0.09603, 0.04032, 0.1449, 0.03957, 0.1054, 0.09532, 0.1291, 0.09555, 0.1291, 0.09745, 0.1053, 0.09717, 0.05745, 0.09135, 0.07859, 0.09359, 0.07844, 0.09527, 0.05628, 0.09276, 0.1989, 0.0624, 0.181, 0.05616, 0.1814, 0.05435, 0.2003, 0.06124, 0.07726, 0.05509, 0.05792, 0.05999, 0.0566, 0.05881, 0.07696, 0.05318, 0.05792, 0.05999, 0.05399, 0.07626, 0.05213, 0.07632, 0.0566, 0.05881, 0.181, 0.05616, 0.1555, 0.05429, 0.1556, 0.0524, 0.1814, 0.05435, 0.1293, 0.05386, 0.1053, 0.05386, 0.1053, 0.05195, 0.1294, 0.05195, 0.1552, 0.09547, 0.1808, 0.09396, 0.1811, 0.09584, 0.1553, 0.09736, 0.1555, 0.05429, 0.1293, 0.05386, 0.1294, 0.05195, 0.1556, 0.0524, 0.1053, 0.05386, 0.07726, 0.05509, 0.07696, 0.05318, 0.1053, 0.05195, 0.1976, 0.07536, 0.1989, 0.0624, 0.2003, 0.06124, 0.1991, 0.07553, 0.1291, 0.09555, 0.1552, 0.09547, 0.1553, 0.09736, 0.1291, 0.09745, 0.1955, 0.08928, 0.1976, 0.07536, 0.1991, 0.07553, 0.1968, 0.09033, 0.1808, 0.09396, 0.1955, 0.08928, 0.1968, 0.09033, 0.1811, 0.09584, 0.07859, 0.09359, 0.1054, 0.09532, 0.1053, 0.09717, 0.07844, 0.09527, 0.05399, 0.07626, 0.05745, 0.09135, 0.05628, 0.09276, 0.05213, 0.07632, 0.09987, 0.1138, 0.1449, 0.1146, 0.1449, 0.1175, 0.09627, 0.1165, -0.2255, -0.04522, 0.4087, -0.0452, 0.4183, 0.3547, -0.2559, 0.3547, -1.464, -0.04527, -0.8597, -0.04524, -0.9302, 0.3547, -1.464, 0.3547, 0.4087, -0.0452, 0.9887, -0.04517, 1.035, 0.3547, 0.4183, 0.3547, 0.2833, 0.04231, 0.2364, 0.04235, 0.2438, 0.03949, 0.2943, 0.0395, 1.901, 0.4284, 1.098, 0.4284, 1.152, 0.1297, 2.006, 0.1297, 0.003387, 0.04856, 0.004449, 0.07704, 0.003937, 0.07703, 0.003013, 0.04472, -1.066, 0.4284, -1.774, 0.4284, -1.774, 0.1297, -1.149, 0.1297, 0.05459, 0.0446, 0.003387, 0.04856, 0.003013, 0.04472, 0.04708, 0.04206, -0.3238, 0.4284, -1.066, 0.4284, -1.149, 0.1297, -0.3594, 0.1297, 0.2364, 0.04235, 0.1867, 0.04235, 0.1901, 0.03949, 0.2438, 0.03949, 0.5246, 0.4052, -0.4162, 0.4052, -0.5333, 0.07339, 0.5246, 0.07339, 1.674, -0.04515, 2.319, -0.04512, 2.45, 0.3548, 1.764, 0.3548, 0.2833, 0.0785, 0.2833, 0.04231, 0.2943, 0.0395, 0.2943, 0.07853, -0.8597, -0.04524, -0.2255, -0.04522, -0.2559, 0.3547, -0.9302, 0.3547, -0.4591, 0.01132, 0.493, 0.01132, 0.493, 0.3294, -0.5776, 0.3294, 0.0933, 0.08419, 0.0933, 0.9539, 0.03983, 0.9539, 0.03983, 0.08419, 0.0, 0.0, 0.0, 0.0, 0.0, 0.0, 0.0, 0.0, 1.418, -0.2299, 1.884, -0.2299, 1.768, -0.2026, 1.531, -0.2026, 0.1635, 0.05406, 0.1635, 0.05291, 0.1677, 0.05291, 0.1677, 0.05398, 8.146e-05, 0.0883, 8.125e-05, 8.176e-05, 0.6604, 8.125e-05, 0.6604, 0.0883, 0.02651, 0.3295, 0.03019, 0.4709, 0.01743, 0.4761, 0.01451, 0.3298, 0.004769, 0.0308, 0.03, 0.0308, 0.03, 0.03294, 0.004769, 0.03294, 9.739e-05, 0.9023, 9.739e-05, 9.739e-05, 0.5732, 9.739e-05, 0.5732, 0.9023, 0.1597, 0.65, 0.004454, 0.479, 0.01743, 0.4761, 0.1663, 0.6452, 0.004769, 0.009038, 0.03064, 0.009038, 0.03064, 0.01529, 0.004769, 0.01529, 0.004454, 0.479, 0.005231, 0.3259, 0.01451, 0.3298, 0.01743, 0.4761, 3.054e-05, 0.08853, 3.054e-05, 0.0003259, 0.03983, 3.054e-05, 0.03983, 0.08419, 0.1562, 0.6531, 0.0002301, 0.4808, 0.004454, 0.479, 0.1597, 0.65, 0.141, 0.1287, 0.09412, 0.1287, 0.09412, 0.1275, 0.141, 0.1275, 0.0002301, 0.4808, 0.0002301, 0.3238, 0.005231, 0.3259, 0.004454, 0.479, 0.1677, 0.05398, 0.1677, 0.05291, 0.1679, 0.05291, 0.1679, 0.05398, 0.05261, 0.07459, 0.05267, 0.07503, 0.03029, 0.07932, 0.03002, 0.07897, 0.5, 0.5003, 0.5, 0.9896, 0.0001406, 0.9896, 0.0001408, 0.5003, -0.08015, 0.1316, -0.08013, 0.3556, -0.3765, 0.3557, -0.3787, 0.1317, 0.9999, 0.5003, 0.9999, 0.9896, 0.5, 0.9896, 0.5, 0.5003, 0.1386, 0.07462, 0.1385, 0.07513, 0.109, 0.07478, 0.1091, 0.07427, 0.7924, 0.1316, 0.7924, 0.3555, 0.5011, 0.3556, 0.5011, 0.1316, 0.1893, 0.08239, 0.189, 0.08268, 0.1677, 0.07654, 0.1678, 0.07604, 1.379, 0.1315, 1.379, 0.3555, 1.084, 0.3555, 1.084, 0.1315, 0.1678, 0.07604, 0.1677, 0.07654, 0.1385, 0.07513, 0.1386, 0.07462, 1.084, 0.1315, 1.084, 0.3555, 0.7924, 0.3555, 0.7924, 0.1316, 0.08069, 0.07427, 0.08084, 0.07477, 0.05267, 0.07503, 0.05261, 0.07459, 0.2347, 0.1316, 0.2347, 0.3556, -0.08013, 0.3556, -0.08015, 0.1316, 0.1091, 0.07427, 0.109, 0.07478, 0.08084, 0.07477, 0.08069, 0.07427, 0.5011, 0.1316, 0.5011, 0.3556, 0.2347, 0.3556, 0.2347, 0.1316, 0.1529, 0.1682, 0.306, 0.1553, 0.3117, 0.1679, 0.1539, 0.1807, 0.0, 0.0, 0.0, 0.0, 0.0, 0.0, 0.0, 0.0, 0.957, -0.04857, 0.957, -0.2296, 1.058, -0.2041, 1.058, -0.03601, 0.957, -0.2296, 1.418, -0.2299, 1.305, -0.2041, 1.058, -0.2041, 0.0883, 0.6665, 8.183e-05, 0.6665, 8.163e-05, 8.173e-05, 0.0883, 8.168e-05, 0.1862, 0.05398, 0.1862, 0.05291, 0.1864, 0.05291, 0.1864, 0.05398, 2.361e-05, 0.08825, 2.361e-05, 2.331e-05, 0.05437, 2.331e-05, 0.05437, 0.08825, 0.143, 0.1157, 0.09412, 0.1157, 0.09412, 0.1147, 0.143, 0.1147, 0.5025, 0.1574, 0.5017, 0.1676, 0.4847, 0.1656, 0.4758, 0.1824, 0.4784, 0.1835, 0.01346, 0.02327, 0.0002301, 0.006758, 0.009261, 0.0002301, 0.02202, 0.01616, 0.4772, 0.01895, 0.3197, 0.1777, 0.3117, 0.1679, 0.4707, 0.01224, 0.3197, 0.1777, 0.1477, 0.1884, 0.1539, 0.1807, 0.3117, 0.1679, 0.4799, 0.02172, 0.3214, 0.1813, 0.3197, 0.1777, 0.4772, 0.01895, 0.3214, 0.1813, 0.1462, 0.193, 0.1477, 0.1884, 0.3197, 0.1777, 0.004769, 0.006928, 0.03064, 0.006928, 0.03064, 0.009038, 0.004769, 0.009038, 0.05437, 0.08825, 0.05437, 1.0, 2.331e-05, 1.0, 2.371e-05, 0.08825, 0.3251, 0.3487, 0.4682, 0.3401, 0.4736, 0.3528, 0.3259, 0.3612, 0.0, 0.0, 0.0, 0.0, 0.0, 0.0, 0.0, 0.0, 0.4967, -0.04857, 0.4967, -0.2296, 0.6055, -0.2034, 0.6055, -0.03501, 0.4967, -0.2296, 0.957, -0.2296, 0.8388, -0.2034, 0.6055, -0.2034, 0.2061, 0.05391, 0.2061, 0.05287, 0.2135, 0.05287, 0.2135, 0.05391, 0.2047, 0.05394, 0.2047, 0.05286, 0.2049, 0.05286, 0.2049, 0.05394, 0.2135, 0.05391, 0.2135, 0.05287, 0.2141, 0.05287, 0.2141, 0.05391, 0.1402, 0.1415, 0.09412, 0.1415, 0.09412, 0.1405, 0.1402, 0.1405, 0.1358, 0.1788, 0.09412, 0.1788, 0.09412, 0.1671, 0.1358, 0.1671, 0.2049, 0.05394, 0.2049, 0.05286, 0.2055, 0.05287, 0.2055, 0.05391, 0.6427, 0.2082, 0.4813, 0.3627, 0.4736, 0.3528, 0.6366, 0.2011, 0.4813, 0.3627, 0.3196, 0.3687, 0.3259, 0.3612, 0.4736, 0.3528, 0.6454, 0.211, 0.483, 0.3663, 0.4813, 0.3627, 0.6427, 0.2082, 0.483, 0.3663, 0.3179, 0.3732, 0.3196, 0.3687, 0.4813, 0.3627, 0.004769, 0.02243, 0.02896, 0.02243, 0.02896, 0.02454, 0.004769, 0.02454, 0.09454, 0.0002221, 0.09454, 0.7901, 0.0476, 0.7901, 0.0476, 0.0002221, 0.3247, 0.7075, 0.4539, 0.6998, 0.4592, 0.7124, 0.3254, 0.7199, 0.0, 0.0, 0.0, 0.0, 0.0, 0.0, 0.0, 0.0, 0.07331, -0.04866, 0.07331, -0.2297, 0.1798, -0.2034, 0.1798, -0.03527, 0.07331, -0.2297, 0.4967, -0.2296, 0.3928, -0.2034, 0.1798, -0.2034, 0.2239, 0.05393, 0.2239, 0.05289, 0.2306, 0.05289, 0.2306, 0.05393, 0.2226, 0.05395, 0.2226, 0.05288, 0.2227, 0.05288, 0.2227, 0.05395, 0.2306, 0.05393, 0.2306, 0.05289, 0.2312, 0.05289, 0.2312, 0.05393, 0.1362, 0.1671, 0.09412, 0.1671, 0.09412, 0.1661, 0.1362, 0.1661, 0.004769, 0.02454, 0.02896, 0.02454, 0.02896, 0.03079, 0.004769, 0.03079, 0.2227, 0.05395, 0.2227, 0.05288, 0.2233, 0.05289, 0.2233, 0.05393, 0.6285, 0.5673, 0.4658, 0.7223, 0.4592, 0.7124, 0.623, 0.5608, 0.4658, 0.7223, 0.3199, 0.7273, 0.3254, 0.7199, 0.4592, 0.7124, 0.6312, 0.5702, 0.4675, 0.7259, 0.4658, 0.7223, 0.6285, 0.5673, 0.4675, 0.7259, 0.3182, 0.7317, 0.3199, 0.7273, 0.4658, 0.7223, 0.002654, 0.004254, 0.07153, 0.004254, 0.07153, 0.01084, 0.002654, 0.01084, 0.1419, 0.0002223, 0.1419, 0.7889, 0.09499, 0.7889, 0.09498, 0.0002221, 0.0, 0.0, 0.0, 0.0, 0.0, 0.0, 0.0, 0.0, -0.4232, -0.04875, -0.4232, -0.2298, -0.2961, -0.2034, -0.2961, -0.03552, -0.4232, -0.2298, 0.07331, -0.2297, -0.06951, -0.2034, -0.2961, -0.2034, 0.2423, 0.05394, 0.2423, 0.05291, 0.2495, 0.05291, 0.2495, 0.05394, 0.241, 0.05397, 0.241, 0.0529, 0.2411, 0.0529, 0.2411, 0.05397, 0.2495, 0.05394, 0.2495, 0.05291, 0.2501, 0.05291, 0.2501, 0.05394, 0.1389, 0.1543, 0.09412, 0.1543, 0.09412, 0.1533, 0.1389, 0.1533, 0.1709, 0.1522, 0.2013, 0.1522, 0.2013, 0.1675, 0.1709, 0.167, 0.2411, 0.05397, 0.2411, 0.0529, 0.2417, 0.05291, 0.2417, 0.05394, 0.6375, 0.3881, 0.4757, 0.5426, 0.4686, 0.5327, 0.6317, 0.3814, 0.4757, 0.5426, 0.3196, 0.5481, 0.3255, 0.5407, 0.4686, 0.5327, 0.6402, 0.391, 0.4773, 0.5462, 0.4757, 0.5426, 0.6375, 0.3881, 0.4773, 0.5462, 0.3179, 0.5526, 0.3196, 0.5481, 0.4757, 0.5426, 0.04164, 0.04584, 0.05669, 0.04584, 0.05669, 0.04719, 0.04164, 0.04719, 0.1893, 0.0002222, 0.1893, 0.7876, 0.1424, 0.7876, 0.1424, 0.0002221, 0.2554, 0.05406, 0.2554, 0.0529, 0.2602, 0.05291, 0.2602, 0.05399, 0.3163, 0.8886, 0.4412, 0.886, 0.446, 0.8986, 0.3165, 0.9009, 0.0, 0.0, 0.0, 0.0, 0.0, 0.0, 0.0, 0.0, -0.8917, -0.04878, -0.8917, -0.2298, -0.7648, -0.2044, -0.7648, -0.03625, -0.7828, -0.03802, -0.8917, -0.2298, -0.4232, -0.2298, -0.5538, -0.2044, -0.7648, -0.2044, 0.2616, 0.05395, 0.2616, 0.05291, 0.2681, 0.05291, 0.2681, 0.05395, 0.2602, 0.05399, 0.2602, 0.05291, 0.2603, 0.05291, 0.2603, 0.05399, 0.2681, 0.05395, 0.2681, 0.05291, 0.2687, 0.05299, 0.2687, 0.05402, 0.1358, 0.1798, 0.09412, 0.1798, 0.09412, 0.1788, 0.1358, 0.1788, 0.03318, 0.02242, 0.004769, 0.02242, 0.004769, 0.0153, 0.03318, 0.0153, 0.2603, 0.05399, 0.2603, 0.05291, 0.2609, 0.05299, 0.2609, 0.05402, 0.619, 0.7632, 0.4534, 0.9087, 0.446, 0.8986, 0.6125, 0.7565, 0.4534, 0.9087, 0.3098, 0.908, 0.3165, 0.9009, 0.446, 0.8986, 0.6224, 0.7671, 0.4548, 0.9123, 0.4534, 0.9087, 0.619, 0.7632, 0.6207, 0.7651, 0.4548, 0.9123, 0.308, 0.9123, 0.3098, 0.908, 0.4534, 0.9087, 0.01694, 0.009414, 0.04989, 0.009414, 0.04989, 0.01268, 0.01694, 0.01268, 0.04716, 0.0002221, 0.04716, 0.7902, 0.0002221, 0.7902, 0.0002222, 0.005435, 0.6785, 0.3751, 0.6778, 0.4643, 0.6611, 0.4706, 0.6596, 0.3677, 0.0, 0.0, 0.0, 0.0, 0.0, 0.0, 0.0, 0.0, 1.372, 0.6273, 1.371, 0.9196, 1.217, 0.8767, 1.218, 0.6058, 1.371, 0.9196, 0.7865, 0.9194, 0.958, 0.8766, 1.217, 0.8767, 0.02652, 0.05394, 0.02652, 0.0529, 0.03146, 0.0529, 0.03146, 0.05394, 0.02488, 0.05398, 0.02488, 0.0529, 0.02514, 0.0529, 0.02514, 0.05398, 0.03146, 0.05394, 0.03146, 0.0529, 0.0324, 0.0529, 0.0324, 0.05394, 0.1554, 0.1433, 0.09473, 0.1433, 0.09473, 0.1405, 0.1554, 0.1405, 0.3091, 0.07592, 0.323, 0.0822, 0.3211, 0.0898, 0.3076, 0.08372, 0.796, 0.6447, 0.6511, 0.4747, 0.6611, 0.4706, 0.8018, 0.6405, 0.6511, 0.4747, 0.6522, 0.3638, 0.6596, 0.3677, 0.6611, 0.4706, 0.7918, 0.6482, 0.6458, 0.4767, 0.6511, 0.4747, 0.796, 0.6447, 0.6458, 0.4767, 0.6458, 0.3618, 0.6522, 0.3638, 0.6511, 0.4747, 0.07049, 0.03089, 0.1244, 0.03089, 0.1244, 0.0411, 0.07049, 0.0411, 0.8247, 0.2157, 0.6785, 0.3751, 0.6596, 0.3677, 0.8108, 0.2029, 0.001212, 0.2302, 0.9997, 0.2302, 0.9997, 0.7708, 0.001212, 0.7708, 0.3334, 0.1023, 0.3304, 0.05213, 0.3629, 0.05974, 0.3615, 0.08988, 0.07049, 0.0411, 0.1244, 0.0411, 0.1244, 0.07135, 0.07049, 0.07135, 0.002807, 0.2294, 0.9999, 0.2294, 0.9999, 0.7678, 0.002807, 0.7678, 0.3632, 0.1159, 0.3689, 0.1119, 0.3644, 0.1545, 0.361, 0.1479, 0.3651, 0.09439, 0.3615, 0.08988, 0.3629, 0.05974, 0.3683, 0.05376, 0.3304, 0.05213, 0.3309, 0.04318, 0.3683, 0.05376, 0.3629, 0.05974, 0.3345, 0.1089, 0.3334, 0.1023, 0.3615, 0.08988, 0.3651, 0.09439, 0.3254, 0.1568, 0.326, 0.1476, 0.361, 0.1479, 0.3644, 0.1545, 0.3346, 0.09537, 0.3366, 0.08842, 0.3689, 0.1119, 0.3632, 0.1159, 0.00711, 0.2312, 0.9969, 0.2312, 0.9969, 0.7666, 0.00711, 0.7666, 0.326, 0.1476, 0.3346, 0.09537, 0.3632, 0.1159, 0.361, 0.1479, 0.2571, 0.1351, 0.2638, 0.05141, 0.2675, 0.05997, 0.2618, 0.1273, 0.3014, 0.05409, 0.297, 0.14, 0.2618, 0.1273, 0.2675, 0.05997, 0.3008, 0.0436, 0.3014, 0.05409, 0.2675, 0.05997, 0.2638, 0.05141, 0.297, 0.14, 0.295, 0.1508, 0.2571, 0.1351, 0.2618, 0.1273, 0.5117, 0.08259, 0.5113, 0.07745, 0.5115, 0.07745, 0.5373, 0.07746, 0.5375, 0.0826, 0.3658, 0.03665, 0.5247, 0.03665, 0.5247, 0.1096, 0.3658, 0.1096, 0.0002598, 0.2174, 0.9999, 0.2179, 0.9997, 0.7744, 0.000128, 0.7739, 0.4729, 0.07139, 0.5968, 0.07139, 0.5266, 0.08853, 0.5342, 0.08693, 0.0001287, 0.2254, 0.9999, 0.2254, 0.9999, 0.7738, 0.0001285, 0.7738, 0.4471, 0.07679, 0.4548, 0.07644, 0.4548, 0.1145, 0.4471, 0.1155, 0.0006256, 0.2194, 0.9994, 0.2194, 0.9994, 0.7807, 0.0006256, 0.7807, 0.0001769, 0.006347, 0.04583, 0.006347, 0.04583, 0.01929, 0.0001769, 0.01929, 0.04164, 0.04719, 0.05669, 0.04719, 0.05669, 0.05118, 0.04164, 0.05118, 0.1915, 0.09115, 0.1991, 0.09128, 0.1984, 0.1436, 0.1915, 0.1432, 0.1915, 0.1051, 0.5329, 0.1381, 0.5329, 0.1556, 0.5084, 0.1799, 0.5025, 0.1798, 0.5678, 0.118, 0.58, 0.118, 0.5817, 0.1438, 0.5678, 0.1438, 0.1402, 0.1405, 0.09412, 0.1405, 0.09412, 0.1288, 0.1402, 0.1288, 0.1358, 0.1671, 0.1774, 0.1671, 0.1774, 0.1774, 0.1358, 0.1774, 0.3557, 0.1156, 0.3634, 0.1155, 0.3632, 0.1295, 0.3626, 0.1675, 0.3557, 0.1679, 0.2981, 0.04947, 0.3183, 0.04986, 0.3183, 0.2027, 0.2981, 0.2017, 0.2981, 0.0902, 0.01694, 0.01268, 0.04989, 0.01268, 0.04989, 0.02228, 0.01694, 0.02228, 0.3073, 0.2084, 0.3073, 0.002078, 0.7595, 0.002078, 0.7595, 0.2106, 0.143, 0.1147, 0.09412, 0.1147, 0.09412, 0.103, 0.143, 0.103, 0.7841, 0.1269, 0.7838, 0.1761, 0.3298, 0.1769, 0.333, 0.1278, 0.1362, 0.1661, 0.09412, 0.1661, 0.09412, 0.1543, 0.1362, 0.1543, 0.1389, 0.1533, 0.09412, 0.1533, 0.09412, 0.1415, 0.1389, 0.1415, 0.158, 0.2144, 0.1884, 0.2144, 0.1884, 0.2293, 0.158, 0.2296, 0.1654, 0.09025, 0.1654, 0.05984, 0.1809, 0.05984, 0.1816, 0.09025, 0.08714, 0.1968, 0.08714, 0.0136, 0.9045, 0.0136, 0.9045, 0.1968, 0.5518, 0.1223, 0.5539, 0.118, 0.5665, 0.125, 0.5636, 0.1269, 0.2662, 0.1669, 0.2714, 0.1676, 0.2747, 0.1969, 0.2624, 0.1969, 0.4744, 0.1917, 0.4729, 0.1835, 0.4784, 0.1835, 0.4758, 0.1824, 0.3671, 0.1215, 0.3671, 0.1215, 0.3669, 0.1215, 0.3669, 0.1214, 0.3187, 0.08065, 0.3189, 0.08065, 0.3191, 0.08115, 0.319, 0.08104, 0.4909, 0.1226, 0.4909, 0.1193, 0.504, 0.1193, 0.504, 0.1226, 0.5084, 0.1799, 0.5058, 0.1789, 0.5037, 0.1879, 0.5025, 0.1798, 0.4161, 0.1013, 0.4192, 0.1015, 0.4203, 0.1199, 0.4134, 0.1199, 0.5156, 0.1226, 0.5189, 0.1226, 0.5189, 0.1357, 0.5156, 0.1357, 0.0001229, 0.7234, 0.0001229, 0.6793, 0.1972, 0.6793, 0.1972, 0.7234, 0.5678, 0.1475, 0.5678, 0.1438, 0.5817, 0.1438, 0.5817, 0.1475, 0.784, 0.07762, 0.7836, 0.1268, 0.6217, 0.1271, 0.1685, 0.1281, 0.165, 0.07895, 0.5025, 0.1378, 0.5025, 0.1574, 0.4784, 0.1835, 0.4729, 0.1835, 0.1705, 0.0904, 0.2009, 0.0904, 0.2009, 0.1058, 0.1705, 0.1058, 0.5302, 0.1023, 0.5329, 0.1381, 0.5025, 0.1798, 0.5037, 0.1879, 0.5139, 0.155, 0.395, 0.07897, 0.4163, 0.07354, 0.4161, 0.1013, 0.4134, 0.1199, 0.3204, 0.0807, 0.321, 0.08134, 0.3191, 0.08115, 0.3189, 0.08065, 0.3638, 0.08221, 0.3695, 0.08169, 0.3693, 0.09203, 0.369, 0.1181, 0.3638, 0.1182, 0.4909, 0.1341, 0.4909, 0.1226, 0.5156, 0.1226, 0.5156, 0.1357, 0.3747, 0.08169, 0.3799, 0.08235, 0.3799, 0.1183, 0.3747, 0.1181, 0.3747, 0.09158, 0.5678, 0.1504, 0.5632, 0.1499, 0.5636, 0.1269, 0.5665, 0.125, 0.5678, 0.1422, 0.2794, 0.07423, 0.2897, 0.07422, 0.2895, 0.09324, 0.2888, 0.142, 0.2794, 0.1424, 0.4909, 0.09462, 0.5024, 0.09462, 0.504, 0.1193, 0.4909, 0.1193, 0.2674, 0.1218, 0.2754, 0.1225, 0.2714, 0.1676, 0.2662, 0.1669, 0.2663, 0.1368, 0.3695, 0.08235, 0.3747, 0.08169, 0.3747, 0.09119, 0.3747, 0.1181, 0.3695, 0.1183, 0.004692, 0.2147, 0.998, 0.2147, 0.998, 0.7773, 0.004692, 0.7773, 0.3648, 0.1206, 0.3676, 0.1206, 0.3669, 0.1214, 0.3669, 0.1215, 0.3671, 0.1217, 0.1579, 0.2146, 0.1274, 0.2146, 0.1274, 0.1996, 0.1579, 0.1984, 0.3678, 0.1211, 0.3678, 0.1213, 0.3674, 0.1215, 0.3671, 0.1215, 0.3671, 0.1215, 0.04391, 0.1994, 0.07433, 0.1994, 0.07433, 0.2151, 0.04391, 0.2147, 0.002746, 0.2182, 0.9985, 0.2172, 0.9985, 0.7767, 0.002747, 0.7772, 0.158, 0.1984, 0.1884, 0.1984, 0.1884, 0.2143, 0.158, 0.2133, 0.1529, 0.136, 0.1834, 0.136, 0.1834, 0.1521, 0.1529, 0.1511, 0.5632, 0.1499, 0.5504, 0.1492, 0.5518, 0.1223, 0.5636, 0.1269, 0.321, 0.08134, 0.3208, 0.08429, 0.3193, 0.08144, 0.319, 0.08104, 0.3191, 0.08115, 0.1971, 0.05984, 0.1971, 0.09025, 0.1818, 0.09025, 0.1819, 0.05984, 0.3201, 0.08035, 0.3204, 0.0807, 0.3189, 0.08065, 0.3187, 0.08065, 0.3193, 0.081, 0.4985, 0.1023, 0.5025, 0.1378, 0.4729, 0.1835, 0.4744, 0.1917, 0.484, 0.1581, 0.3676, 0.1206, 0.3678, 0.1211, 0.3671, 0.1215, 0.3669, 0.1214, 0.3658, 0.1096, 0.3797, 0.1099, 0.3782, 0.2074, 0.3658, 0.2066, 0.3658, 0.1355, 0.6791, 0.03253, 0.6786, 0.1954, 0.3412, 0.1949, 0.3417, 0.03181, 0.3535, 0.1262, 0.3399, 0.1261, 0.3412, 0.04731, 0.3538, 0.04678, 0.4163, 0.07354, 0.4208, 0.07354, 0.4207, 0.0828, 0.4192, 0.1015, 0.4161, 0.1013, 0.5329, 0.1556, 0.5323, 0.165, 0.5146, 0.1629, 0.5058, 0.1789, 0.5084, 0.1799, 0.2754, 0.1225, 0.3087, 0.1339, 0.2747, 0.1969, 0.2714, 0.1676, 0.1721, 0.1981, 0.1721, 0.1677, 0.1875, 0.1677, 0.1876, 0.1981, 0.3681, 0.126, 0.3538, 0.126, 0.3559, 0.01778, 0.3684, 0.01861, 0.3682, 0.09693, 0.7867, 0.02417, 0.0001229, 0.02417, 0.04425, 0.0001229, 0.7426, 0.0001239, 0.5225, 0.08912, 0.5303, 0.08661, 0.5342, 0.08693, 0.5266, 0.08853, 0.8786, 0.03751, 0.2319, 0.22, 0.2692, 0.1868, 0.8294, 0.02876, 0.2228, 0.09689, 0.1425, 0.05632, 0.1496, 0.05616, 0.2217, 0.09214, 0.5407, 0.1373, 0.4909, 0.1373, 0.4942, 0.1357, 0.5374, 0.1357, 0.5584, 0.1784, 0.5141, 0.1705, 0.5183, 0.1695, 0.5547, 0.1761, 0.4785, 0.09503, 0.4729, 0.07139, 0.5342, 0.08693, 0.5303, 0.08661, 0.5174, 0.151, 0.5614, 0.1576, 0.5547, 0.1761, 0.5183, 0.1695, 0.3305, 0.08633, 0.33, 0.08055, 0.3617, 0.07354, 0.3599, 0.07441, 0.5968, 0.07139, 0.6067, 0.1022, 0.5225, 0.08912, 0.5266, 0.08853, 0.513, 0.1505, 0.5174, 0.151, 0.5183, 0.1695, 0.5141, 0.1705, 5.913e-05, 0.2067, 0.9999, 0.2067, 0.9999, 0.7792, 5.913e-05, 0.7792, 0.2446, 0.1096, 0.2392, 0.1162, 0.2228, 0.09689, 0.2217, 0.09214, 0.002208, 0.2135, 1.002, 0.2135, 1.002, 0.7789, 0.002208, 0.7789, 0.5614, 0.1576, 0.5659, 0.1584, 0.5584, 0.1784, 0.5547, 0.1761, 0.0002085, 0.08152, 0.9999, 0.0816, 0.9997, 0.1756, 7.346e-05, 0.1755, 0.0001221, 0.2185, 0.9999, 0.2185, 0.9999, 0.7741, 0.0001218, 0.7741, 0.4827, 0.1165, 0.3699, 0.1109, 0.3722, 0.06457, 0.485, 0.07012, 0.3394, 0.1549, 0.3251, 0.1551, 0.3251, 0.07668, 0.3394, 0.07639, 0.3557, 0.07679, 0.4471, 0.07679, 0.4471, 0.1155, 0.3557, 0.1155, 0.05513, 0.06449, 0.08952, 0.02875, 0.2692, 0.1868, 0.2319, 0.22, 0.2198, 0.003401, 0.2596, 0.003831, 0.2596, 0.2221, 0.2198, 0.2213, 0.1992, 0.09115, 0.2068, 0.09151, 0.2068, 0.1303, 0.1992, 0.1293, 0.3699, 0.1109, 0.3625, 0.1113, 0.3625, 0.06528, 0.3722, 0.06457, 0.2697, 0.05931, 0.2873, 0.06068, 0.2873, 0.1493, 0.2697, 0.1487, 0.5116, 0.1268, 0.5117, 0.08259, 0.5375, 0.0826, 0.5375, 0.1269, 0.4929, 0.1542, 0.448, 0.1542, 0.4514, 0.1512, 0.4895, 0.1512, 0.4509, 0.09356, 0.472, 0.09357, 0.472, 0.1239, 0.448, 0.1239, 0.172, 0.1831, 0.1274, 0.1831, 0.1274, 0.1677, 0.172, 0.1679, 0.5375, 0.07794, 0.5414, 0.07745, 0.5414, 0.08688, 0.5414, 0.1128, 0.5375, 0.1131, 0.252, 0.05931, 0.2697, 0.06062, 0.2653, 0.1815, 0.252, 0.1806, 0.2527, 0.09213, 0.5375, 0.1131, 0.5414, 0.1136, 0.5414, 0.1487, 0.5375, 0.1485, 0.5375, 0.1218, 0.5023, 0.1268, 0.5019, 0.132, 0.4927, 0.1302, 0.467, 0.126, 0.4674, 0.1222, 0.448, 0.1272, 0.4514, 0.1272, 0.4514, 0.1512, 0.448, 0.1512, 0.472, 0.1239, 0.472, 0.1272, 0.448, 0.1272, 0.448, 0.1239, 0.1274, 0.1832, 0.172, 0.1832, 0.172, 0.1972, 0.1274, 0.1982, 0.09075, 0.03575, 0.1169, 0.03575, 0.1169, 0.05016, 0.09075, 0.05016, 0.4817, 0.1272, 0.4817, 0.1483, 0.4514, 0.1512, 0.4514, 0.1272, 0.0, 0.0, 0.0, 0.0, 0.0, 0.0, 0.9998, 0.2145, 0.8576, 0.3754, 0.8388, 0.3684, 0.9849, 0.2032, 0.09075, 0.03087, 0.1169, 0.03087, 0.1169, 0.03575, 0.09075, 0.03575, 0.8273, 0.478, 0.8252, 0.3629, 0.8315, 0.3647, 0.8325, 0.4759, 0.9755, 0.6468, 0.8273, 0.478, 0.8325, 0.4759, 0.9796, 0.6432, 0.8325, 0.4759, 0.8315, 0.3647, 0.8388, 0.3684, 0.8423, 0.4717, 0.9796, 0.6432, 0.8325, 0.4759, 0.8423, 0.4717, 0.9848, 0.6383, 0.009403, 0.054, 0.009403, 0.05293, 0.009843, 0.05298, 0.009843, 0.05402, 0.0947, 0.1433, 0.03306, 0.1433, 0.03306, 0.1405, 0.0947, 0.1405, 0.01581, 0.05395, 0.01581, 0.0529, 0.01675, 0.05298, 0.01675, 0.05402, 0.009135, 0.054, 0.009135, 0.05293, 0.009403, 0.05293, 0.009403, 0.054, 0.01078, 0.05395, 0.01078, 0.0529, 0.01581, 0.0529, 0.01581, 0.05395, 0.7865, 0.9194, 0.2019, 0.9196, 0.364, 0.8798, 0.6275, 0.8797, 0.7864, 0.6271, 0.7865, 0.9194, 0.6275, 0.8797, 0.6274, 0.6078, 0.0, 0.0, 0.0, 0.0, 0.0, 0.0, 0.0, 0.0, 0.8576, 0.3754, 0.8586, 0.4651, 0.8423, 0.4717, 0.8388, 0.3684, 0.005496, 0.05406, 0.005496, 0.0529, 0.009135, 0.05293, 0.009135, 0.054, 0.0947, 0.1405, 0.03306, 0.1405, 0.03306, 0.1076, 0.0947, 0.1076, 0.4966, 0.382, 0.4966, 6.78e-05, 0.6188, 0.02889, 0.6188, 0.3817, 0.04239, 0.05438, 0.03731, 0.3276, 0.02422, 0.3416, 0.02295, 0.04184, 0.0, 0.0, 0.0, 0.0, 0.0, 0.0, 0.0, 0.0, 0.4966, 6.78e-05, 0.9999, 6.179e-05, 0.8747, 0.0289, 0.6188, 0.02889, 1.892, 0.1338, 1.892, 0.488, 1.776, 0.4879, 1.776, 0.1605, 0.7941, 0.6101, 0.7941, 0.9043, 0.5944, 0.9043, 0.5944, 0.6101, 0.8465, 0.09594, 0.2852, 0.09594, 0.2852, 0.0483, 0.8465, 0.0483, 0.2099, 0.03615, 0.04239, 0.05438, 0.02295, 0.04184, 0.2236, 0.01466, 0.2242, 0.3152, 0.2099, 0.03615, 0.2236, 0.01466, 0.2489, 0.3379, 0.2394, 0.009143, 0.2693, 0.3588, 0.2489, 0.3379, 0.2236, 0.01466, 0.2693, 0.3588, 0.008555, 0.3571, 0.02422, 0.3416, 0.2489, 0.3379, 0.008555, 0.3571, 0.01096, 0.04134, 0.02295, 0.04184, 0.02422, 0.3416, 0.2455, 0.0002402, 0.2786, 0.3661, 0.2693, 0.3588, 0.2394, 0.009143, 0.004983, 0.03608, 0.2455, 0.0002402, 0.2394, 0.009143, 0.01096, 0.04134, 0.2786, 0.3661, 0.0002402, 0.3661, 0.008555, 0.3571, 0.2693, 0.3588, 0.0002402, 0.3661, 0.004983, 0.03608, 0.01096, 0.04134, 0.008555, 0.3571, -0.8917, 0.4882, -0.8848, 0.1338, -0.7685, 0.1605, -0.7685, 0.4879, 0.3373, 0.3885, 0.3189, 0.6708, 0.3048, 0.6851, 0.3179, 0.3744, 0.0, 0.0, 0.0, 0.0, 0.0, 0.0, 0.0, 0.0, -0.8848, 0.1338, -0.4154, 0.1338, -0.5311, 0.1605, -0.7685, 0.1605, -0.4154, 0.1338, -0.4154, 0.4881, -0.5311, 0.4879, -0.5311, 0.1605, 0.9945, 0.6101, 0.9945, 0.9043, 0.7948, 0.9043, 0.7948, 0.6101, 0.8465, 0.04786, 0.2852, 0.04786, 0.2852, 0.0002222, 0.8465, 0.0002221, 0.5036, 0.3856, 0.3373, 0.3885, 0.3179, 0.3744, 0.5179, 0.366, 0.5062, 0.6591, 0.5036, 0.3856, 0.5179, 0.366, 0.5294, 0.6817, 0.5303, 0.3633, 0.5487, 0.7025, 0.5294, 0.6817, 0.5179, 0.366, 0.5487, 0.7025, 0.2881, 0.7007, 0.3048, 0.6851, 0.5294, 0.6817, 0.2881, 0.7007, 0.3024, 0.3719, 0.3179, 0.3744, 0.3048, 0.6851, 0.5366, 0.3553, 0.5575, 0.7098, 0.5487, 0.7025, 0.5303, 0.3633, 0.2964, 0.3661, 0.5366, 0.3553, 0.5303, 0.3633, 0.3024, 0.3719, 0.5575, 0.7098, 0.2791, 0.7098, 0.2881, 0.7007, 0.5487, 0.7025, 0.2791, 0.7098, 0.2964, 0.3661, 0.3024, 0.3719, 0.2881, 0.7007, 0.8025, 0.5694, 0.9696, 0.5534, 0.9755, 0.5591, 0.7937, 0.5818, 0.9998, 0.8477, 0.2371, 0.8477, 0.2371, 0.8239, 0.9998, 0.8239, 0.9973, 0.3275, 0.9973, 0.5815, 0.9873, 0.5733, 0.9893, 0.3343, 0.873, -0.06562, 0.8716, 1.06, 0.1252, 1.053, 0.1246, -0.07275, 1.425, 0.4881, 0.9639, 0.4881, 1.051, 0.4258, 1.338, 0.4259, 0.4966, 6.78e-05, 0.4966, 0.382, 0.4026, 0.3149, 0.4026, 0.09885, 0.9639, 0.4881, 0.9642, 0.1338, 1.051, 0.2254, 1.051, 0.4258, 0.8147, 0.3127, 0.8025, 0.5694, 0.7937, 0.5818, 0.8035, 0.302, 0.8869, 0.7453, -0.1085, 0.7618, 0.04144, 0.2942, 0.7053, 0.3057, 0.5029, 0.4881, 0.5029, 0.1338, 0.6105, 0.1605, 0.6105, 0.4879, 0.3373, 0.03353, 0.3189, 0.3158, 0.3048, 0.3301, 0.3179, 0.01938, 0.0, 0.0, 0.0, 0.0, 0.0, 0.0, 0.0, 0.0, 0.5029, 0.1338, 0.9642, 0.1338, 0.8479, 0.1605, 0.6105, 0.1605, 0.9642, 0.1338, 0.9639, 0.4881, 0.8479, 0.4879, 0.8479, 0.1605, 0.7003, 0.4097, 0.9945, 0.4097, 0.9945, 0.6094, 0.7003, 0.6094, 0.7984, 0.8234, 0.2371, 0.8232, 0.2371, 0.7756, 0.7984, 0.7758, 0.5036, 0.03061, 0.3373, 0.03353, 0.3179, 0.01938, 0.5179, 0.01102, 0.5062, 0.3041, 0.5036, 0.03061, 0.5179, 0.01102, 0.5294, 0.3267, 0.5303, 0.008303, 0.5487, 0.3475, 0.5294, 0.3267, 0.5179, 0.01102, 0.5487, 0.3475, 0.2881, 0.3457, 0.3048, 0.3301, 0.5294, 0.3267, 0.2881, 0.3457, 0.3024, 0.01688, 0.3179, 0.01938, 0.3048, 0.3301, 0.5366, 0.0002402, 0.5575, 0.3548, 0.5487, 0.3475, 0.5303, 0.008303, 0.2964, 0.01107, 0.5366, 0.0002402, 0.5303, 0.008303, 0.3024, 0.01688, 0.5575, 0.3548, 0.2791, 0.3548, 0.2881, 0.3457, 0.5487, 0.3475, 0.2791, 0.3548, 0.2964, 0.01107, 0.3024, 0.01688, 0.2881, 0.3457, 0.08296, 0.4881, 0.08296, 0.1338, 0.1853, 0.1605, 0.1853, 0.4879, 0.0395, 0.4181, 0.03565, 0.69, 0.02266, 0.7042, 0.02004, 0.4053, 0.0, 0.0, 0.0, 0.0, 0.0, 0.0, 0.0, 0.0, 0.08296, 0.1338, 0.5029, 0.1338, 0.3983, 0.1605, 0.1853, 0.1605, 0.5029, 0.1338, 0.5029, 0.4881, 0.3983, 0.4879, 0.3983, 0.1605, 0.1999, 0.4302, 0.4941, 0.4302, 0.4941, 0.6094, 0.1999, 0.6094, 0.7889, 0.1921, 0.2852, 0.1921, 0.2852, 0.1445, 0.7889, 0.1445, 0.1909, 0.4024, 0.0395, 0.4181, 0.02004, 0.4053, 0.2044, 0.3807, 0.2036, 0.6777, 0.1909, 0.4024, 0.2044, 0.3807, 0.2279, 0.7005, 0.2183, 0.3756, 0.2463, 0.7214, 0.2279, 0.7005, 0.2044, 0.3807, 0.2463, 0.7214, 0.008521, 0.7196, 0.02266, 0.7042, 0.2279, 0.7005, 0.008521, 0.7196, 0.009442, 0.4047, 0.02004, 0.4053, 0.02266, 0.7042, 0.2244, 0.3666, 0.2556, 0.7288, 0.2463, 0.7214, 0.2183, 0.3756, 0.003424, 0.3993, 0.2244, 0.3666, 0.2183, 0.3756, 0.009442, 0.4047, 0.2556, 0.7288, 0.0002402, 0.7288, 0.008521, 0.7196, 0.2463, 0.7214, 0.0002402, 0.7288, 0.003424, 0.3993, 0.009442, 0.4047, 0.008521, 0.7196, -0.4154, 0.4881, -0.4154, 0.1338, -0.29, 0.1605, -0.29, 0.4879, 0.8846, 0.04839, 0.6049, 0.04084, 0.5831, 0.02489, 0.8994, 0.02864, 0.0, 0.0, 0.0, 0.0, 0.0, 0.0, 0.0, 0.0, -0.4154, 0.1338, 0.08296, 0.1338, -0.06557, 0.1605, -0.29, 0.1605, 0.08296, 0.1338, 0.08296, 0.4881, -0.06557, 0.4879, -0.06557, 0.1605, 0.7003, 0.2203, 0.9945, 0.2203, 0.9945, 0.409, 0.7003, 0.409, 0.8158, 0.144, 0.2852, 0.144, 0.2852, 0.09638, 0.8158, 0.09638, 0.8764, 0.2034, 0.8846, 0.04839, 0.8994, 0.02864, 0.895, 0.2172, 0.6016, 0.2187, 0.8764, 0.2034, 0.895, 0.2172, 0.5861, 0.2405, 0.8968, 0.2286, 0.5653, 0.2594, 0.5861, 0.2405, 0.895, 0.2172, 0.5653, 0.2594, 0.5672, 0.009097, 0.5831, 0.02489, 0.5861, 0.2405, 0.5672, 0.009097, 0.9029, 0.01389, 0.8994, 0.02864, 0.5831, 0.02489, 0.9044, 0.2347, 0.558, 0.2684, 0.5653, 0.2594, 0.8968, 0.2286, 0.9091, 0.007725, 0.9044, 0.2347, 0.8968, 0.2286, 0.9029, 0.01389, 0.558, 0.2684, 0.558, 0.0002402, 0.5672, 0.009097, 0.5653, 0.2594, 0.558, 0.0002402, 0.9091, 0.007725, 0.9029, 0.01389, 0.5672, 0.009097, -0.3712, 0.3354, 0.2012, 0.335, 0.1568, 0.495, -0.3718, 0.4954, 0.6285, 0.3159, 0.6071, 0.5678, 0.5843, 0.5989, 0.6024, 0.2939, 0.0, 0.0, 0.0, 0.0, 0.0, 0.0, 0.0, 0.0, 0.2012, 0.335, 0.2012, 0.9196, 0.1569, 0.7568, 0.1568, 0.495, 0.2012, 0.9196, -0.3712, 0.9196, -0.3718, 0.7564, 0.1569, 0.7568, 0.1421, 0.6101, 0.1421, 0.9043, 0.005805, 0.9043, 0.005805, 0.6101, 0.6071, 0.5678, 0.729, 0.5748, 0.7576, 0.5997, 0.5843, 0.5989, 0.7412, 0.3169, 0.6285, 0.3159, 0.6024, 0.2939, 0.7626, 0.2862, 0.729, 0.5748, 0.7412, 0.3169, 0.7626, 0.2862, 0.7576, 0.5997, 0.7728, 0.2827, 0.7704, 0.622, 0.7576, 0.5997, 0.7626, 0.2862, 0.7704, 0.622, 0.5718, 0.6147, 0.5843, 0.5989, 0.7576, 0.5997, 0.5718, 0.6147, 0.5945, 0.2923, 0.6024, 0.2939, 0.5843, 0.5989, 0.783, 0.2689, 0.783, 0.6341, 0.7704, 0.622, 0.7728, 0.2827, 0.5858, 0.2829, 0.783, 0.2689, 0.7728, 0.2827, 0.5945, 0.2923, 0.783, 0.6341, 0.558, 0.6294, 0.5718, 0.6147, 0.7704, 0.622, 0.558, 0.6294, 0.5858, 0.2829, 0.5945, 0.2923, 0.5718, 0.6147, -0.3711, -0.2492, 0.2012, -0.2492, 0.1569, -0.08869, -0.3718, -0.08861, 0.6219, 0.6849, 0.6058, 0.9371, 0.5836, 0.9687, 0.5955, 0.6634, 0.0, 0.0, 0.0, 0.0, 0.0, 0.0, 0.0, 0.0, 0.2012, -0.2492, 0.2012, 0.335, 0.1568, 0.173, 0.1569, -0.08869, 0.2012, 0.335, -0.3712, 0.3354, -0.3718, 0.1726, 0.1568, 0.173, 0.1236, 0.005033, 0.4179, 0.005033, 0.4179, 0.1413, 0.1236, 0.1413, 0.6058, 0.9371, 0.7279, 0.9416, 0.7569, 0.9659, 0.5836, 0.9687, 0.7347, 0.6835, 0.6219, 0.6849, 0.5955, 0.6634, 0.7554, 0.6524, 0.7279, 0.9416, 0.7347, 0.6835, 0.7554, 0.6524, 0.7569, 0.9659, 0.7655, 0.6487, 0.7702, 0.9879, 0.7569, 0.9659, 0.7554, 0.6524, 0.7702, 0.9879, 0.5715, 0.9848, 0.5836, 0.9687, 0.7569, 0.9659, 0.5715, 0.9848, 0.5875, 0.662, 0.5955, 0.6634, 0.5836, 0.9687, 0.7755, 0.6346, 0.7831, 0.9998, 0.7702, 0.9879, 0.7655, 0.6487, 0.5786, 0.6528, 0.7755, 0.6346, 0.7655, 0.6487, 0.5875, 0.662, 0.7831, 0.9998, 0.558, 0.9998, 0.5715, 0.9848, 0.7702, 0.9879, 0.558, 0.9998, 0.5786, 0.6528, 0.5875, 0.662, 0.5715, 0.9848, 0.9873, 0.5733, 0.7835, 0.597, 0.7937, 0.5818, 0.9755, 0.5591, 0.7916, 0.2779, 0.9893, 0.3343, 0.9811, 0.3435, 0.8035, 0.302, 0.7835, 0.597, 0.7916, 0.2779, 0.8035, 0.302, 0.7937, 0.5818, 0.9893, 0.3343, 0.9873, 0.5733, 0.9755, 0.5591, 0.9811, 0.3435, 0.971, 0.3523, 0.8147, 0.3127, 0.8035, 0.302, 0.9811, 0.3435, 0.7942, 0.2689, 0.9973, 0.3275, 0.9893, 0.3343, 0.7916, 0.2779, 0.9973, 0.5815, 0.785, 0.6092, 0.7835, 0.597, 0.9873, 0.5733, 0.9163, 0.8719, 0.2371, 0.8719, 0.2371, 0.8481, 0.9163, 0.8481, 0.1503, 0.05291, 0.1503, 0.05406, 0.1372, 0.05406, 0.1372, 0.05291, 0.05356, 0.0529, 0.05356, 0.05406, 0.03656, 0.05406, 0.03656, 0.0529, 0.1635, 0.05291, 0.1635, 0.05406, 0.1503, 0.05406, 0.1503, 0.05291, 0.7865, 0.9194, 0.7864, 0.6271, 0.9579, 0.6058, 0.958, 0.8766, 0.07331, -0.2297, 0.07331, -0.04866, -0.06951, -0.03552, -0.06951, -0.2034, 0.1036, 0.05291, 0.1036, 0.05406, 0.08689, 0.05406, 0.08689, 0.05291, 0.957, -0.2296, 0.957, -0.04857, 0.8388, -0.03501, 0.8388, -0.2034, 0.1372, 0.05291, 0.1372, 0.05406, 0.1203, 0.05406, 0.1203, 0.05291, 0.1821, 0.05291, 0.1821, 0.05406, 0.178, 0.05398, 0.178, 0.05291, 0.1203, 0.05291, 0.1203, 0.05406, 0.1036, 0.05406, 0.1036, 0.05291, 1.418, -0.2299, 1.418, -0.04894, 1.305, -0.03601, 1.305, -0.2041, 0.07162, 0.0529, 0.07162, 0.05406, 0.05356, 0.05406, 0.05356, 0.0529, 0.08689, 0.05291, 0.08689, 0.05406, 0.07162, 0.05406, 0.07162, 0.0529, 0.4967, -0.2296, 0.4967, -0.04857, 0.3928, -0.03527, 0.3928, -0.2034, 0.0933, 3.054e-05, 0.0933, 0.08419, 0.03983, 0.08419, 0.03983, 3.054e-05, 1.884, -0.2299, 1.884, -0.04894, 1.768, -0.03536, 1.768, -0.2026, 8.248e-05, 0.9999, 8.146e-05, 0.0883, 0.6604, 0.0883, 0.6604, 0.9999, 0.03019, 0.4709, 0.1746, 0.638, 0.1663, 0.6452, 0.01743, 0.4761, 0.9999, 0.003265, 0.9999, 0.9488, 0.5732, 0.9023, 0.5732, 9.739e-05, 3.117e-05, 1.0, 3.054e-05, 0.08853, 0.03983, 0.08419, 0.03983, 0.9539, 0.178, 0.05291, 0.178, 0.05398, 0.1778, 0.05398, 0.1778, 0.05291, 0.0002301, 0.3238, 0.1754, 0.1934, 0.1788, 0.1981, 0.005231, 0.3259, 0.2005, 0.05289, 0.2005, 0.05405, 0.1968, 0.05398, 0.1968, 0.05291, 0.9999, 0.6665, 0.0883, 0.6665, 0.0883, 8.168e-05, 0.9999, 8.163e-05, 0.1462, 0.193, 0.009611, 0.0264, 0.01346, 0.02327, 0.1477, 0.1884, 2.331e-05, 1.0, 2.361e-05, 0.08825, 0.05437, 0.08825, 0.05437, 1.0, 0.1477, 0.1884, 0.01346, 0.02327, 0.02202, 0.01616, 0.1539, 0.1807, 0.4897, 0.006504, 0.4772, 0.01895, 0.4707, 0.01224, 0.4828, 0.0002302, 0.1968, 0.05291, 0.1968, 0.05398, 0.1966, 0.05398, 0.1966, 0.05291, 0.05437, 2.341e-05, 0.05437, 0.08825, 2.371e-05, 0.08825, 2.371e-05, 2.331e-05, 0.2188, 0.05289, 0.2188, 0.05405, 0.2148, 0.05394, 0.2148, 0.05286, 0.4186, 0.1371, 0.6996, 0.1371, 0.6996, 0.3286, 0.4186, 0.3286, 0.3179, 0.3732, 0.1858, 0.2036, 0.1898, 0.2006, 0.3196, 0.3687, 0.4682, 0.3401, 0.6295, 0.1934, 0.6366, 0.2011, 0.4736, 0.3528, 0.3196, 0.3687, 0.1898, 0.2006, 0.1983, 0.1934, 0.3259, 0.3612, 0.2147, 0.05286, 0.2147, 0.05394, 0.2141, 0.05391, 0.2141, 0.05287, 0.2148, 0.05286, 0.2148, 0.05394, 0.2147, 0.05394, 0.2147, 0.05286, 0.2061, 0.05287, 0.2061, 0.05391, 0.2055, 0.05391, 0.2055, 0.05287, 0.2358, 0.0529, 0.2358, 0.05405, 0.2319, 0.05395, 0.2319, 0.05288, 0.3174, 0.6237, 0.3174, 0.9043, 0.1428, 0.9043, 0.1428, 0.6237, 0.3182, 0.7317, 0.1858, 0.5627, 0.1897, 0.5596, 0.3199, 0.7273, 0.4539, 0.6998, 0.6159, 0.553, 0.623, 0.5608, 0.4592, 0.7124, 0.3199, 0.7273, 0.1897, 0.5596, 0.1975, 0.553, 0.3254, 0.7199, 0.2317, 0.05288, 0.2317, 0.05395, 0.2312, 0.05393, 0.2312, 0.05289, 0.2319, 0.05288, 0.2319, 0.05395, 0.2317, 0.05395, 0.2317, 0.05288, 0.2239, 0.05289, 0.2239, 0.05393, 0.2233, 0.05393, 0.2233, 0.05289, 0.2554, 0.0529, 0.2554, 0.05406, 0.2508, 0.05397, 0.2508, 0.0529, 0.1377, 0.142, 0.4179, 0.142, 0.4179, 0.3286, 0.1377, 0.3286, 0.3179, 0.5526, 0.1858, 0.3835, 0.1897, 0.3805, 0.3196, 0.5481, 0.4633, 0.52, 0.6246, 0.3737, 0.6317, 0.3814, 0.4686, 0.5327, 0.3196, 0.5481, 0.1897, 0.3805, 0.1978, 0.3737, 0.3255, 0.5407, 0.2506, 0.0529, 0.2506, 0.05397, 0.2501, 0.05394, 0.2501, 0.05291, 0.2508, 0.0529, 0.2508, 0.05397, 0.2506, 0.05397, 0.2506, 0.0529, 0.2423, 0.05291, 0.2423, 0.05394, 0.2417, 0.05394, 0.2417, 0.05291, -0.4232, -0.2298, -0.4232, -0.04875, -0.5538, -0.03625, -0.5538, -0.2044, 0.04391, 0.1992, 0.04391, 0.1829, 0.0996, 0.1838, 0.1088, 0.1839, 0.1088, 0.1991, 0.7134, 0.04971, 0.9945, 0.04971, 0.9945, 0.2196, 0.7134, 0.2196, 0.308, 0.9123, 0.1858, 0.7408, 0.1898, 0.738, 0.3098, 0.908, 0.4412, 0.886, 0.6053, 0.7458, 0.6125, 0.7565, 0.446, 0.8986, 0.3098, 0.908, 0.1898, 0.738, 0.1992, 0.7322, 0.3165, 0.9009, 0.2693, 0.05291, 0.2693, 0.05399, 0.2687, 0.05402, 0.2687, 0.05299, 0.1088, 0.1991, 0.1088, 0.1839, 0.1114, 0.1839, 0.1114, 0.1839, 0.1114, 0.1991, 0.2616, 0.05291, 0.2616, 0.05395, 0.2609, 0.05402, 0.2609, 0.05299, 0.03656, 0.0529, 0.03656, 0.05406, 0.03311, 0.05398, 0.03311, 0.0529, 0.4194, 0.007165, 0.6996, 0.007165, 0.6996, 0.1364, 0.4194, 0.1364, 0.6458, 0.3618, 0.7997, 0.1934, 0.805, 0.1984, 0.6522, 0.3638, 0.6778, 0.4643, 0.8135, 0.6309, 0.8018, 0.6405, 0.6611, 0.4706, 0.6522, 0.3638, 0.805, 0.1984, 0.8108, 0.2029, 0.6596, 0.3677, 0.03284, 0.0529, 0.03284, 0.05398, 0.0324, 0.05394, 0.0324, 0.0529, 0.03311, 0.0529, 0.03311, 0.05398, 0.03284, 0.05398, 0.03284, 0.0529, 0.02652, 0.0529, 0.02652, 0.05394, 0.02558, 0.05394, 0.02558, 0.0529, 0.01078, 0.0529, 0.01078, 0.05395, 0.009843, 0.05402, 0.009843, 0.05298, 0.01746, 0.05293, 0.01746, 0.054, 0.01719, 0.054, 0.01719, 0.05293, 0.01719, 0.05293, 0.01719, 0.054, 0.01675, 0.05402, 0.01675, 0.05298, 0.8315, 0.3647, 0.9797, 0.1982, 0.9849, 0.2032, 0.8388, 0.3684, 0.8586, 0.4651, 0.9998, 0.6271, 0.9848, 0.6383, 0.8423, 0.4717, 0.8252, 0.3629, 0.9743, 0.1934, 0.9797, 0.1982, 0.8315, 0.3647, 0.1371, 0.142, 0.1371, 0.4238, 0.005502, 0.4238, 0.005501, 0.142, 0.02103, 0.0529, 0.02103, 0.05406, 0.01746, 0.054, 0.01746, 0.05293, 0.2019, 0.9196, 0.2017, 0.6273, 0.3638, 0.608, 0.364, 0.8798, 0.1653, 0.09025, 0.04391, 0.09025, 0.04391, 0.07451, 0.1653, 0.07451, 0.0002589, 0.04671, 0.9999, 0.0468, 0.9999, 0.0816, 0.0002085, 0.08152, 0.2752, 0.1953, 0.2694, 0.03511, 0.7453, 0.02685, 0.7519, 0.187, 0.3538, 0.126, 0.3681, 0.126, 0.3684, 0.1551, 0.3541, 0.1551, 0.2967, 0.0359, 0.3387, 0.03559, 0.3387, 0.1318, 0.2967, 0.1315, 0.1049, 0.2149, 0.07447, 0.2149, 0.07447, 0.1994, 0.1049, 0.1994, 0.5727, 0.04504, 0.5805, 0.1398, 0.4997, 0.1478, 0.4916, 0.04965, 0.3538, 0.1551, 0.3394, 0.1547, 0.3399, 0.1261, 0.3535, 0.1262, 0.002039, 0.2147, 0.9986, 0.2133, 0.9986, 0.7799, 0.002039, 0.7799, 0.0687, 0.003077, 0.9313, 0.003078, 0.9313, 0.1214, 0.0687, 0.1214, 0.1704, 0.1053, 0.04391, 0.1053, 0.04391, 0.0904, 0.1704, 0.0904, 3.615e-05, 3.483e-05, 0.0687, 0.003077, 0.0687, 0.1214, 3.483e-05, 0.1166, 0.9313, 0.003078, 1.0, 3.615e-05, 1.0, 0.1166, 0.9313, 0.1214, 0.1632, 0.07437, 0.04391, 0.07437, 0.04391, 0.05829, 0.1632, 0.05829, 0.07848, 0.001168, 1.0, 0.001165, 1.0, 0.1469, 0.07848, 0.1469, 3.944e-05, 3.832e-05, 0.07848, 0.001168, 0.07848, 0.1469, 3.832e-05, 0.1434, 0.3676, 0.1206, 0.3648, 0.1206, 0.3625, 0.1113, 0.3699, 0.1109, 0.007187, 0.007458, 0.08712, 0.007458, 0.08712, 0.02042, 0.007187, 0.02042, 0.1528, 0.1521, 0.04391, 0.1521, 0.04391, 0.137, 0.1528, 0.137, 0.3208, 0.08429, 0.321, 0.08134, 0.33, 0.08055, 0.3305, 0.08633, 0.395, 0.12, 0.3996, 0.1199, 0.3996, 0.1285, 0.395, 0.1287, 0.5704, 0.05634, 0.5822, 0.05615, 0.5822, 0.07769, 0.5704, 0.07824, 0.1598, 0.1209, 0.04391, 0.1209, 0.04391, 0.1055, 0.1598, 0.1055, 0.4296, 0.05634, 0.5704, 0.05634, 0.5704, 0.07824, 0.4296, 0.07824, 0.4178, 0.05615, 0.4296, 0.05634, 0.4296, 0.07824, 0.4178, 0.07769, 0.1518, 0.1369, 0.04391, 0.1369, 0.04391, 0.121, 0.1518, 0.121, 0.5179, 0.1433, 0.5632, 0.1499, 0.5614, 0.1576, 0.5174, 0.151, 0.5135, 0.1425, 0.5179, 0.1433, 0.5174, 0.151, 0.513, 0.1505, 0.5632, 0.1499, 0.5678, 0.1504, 0.5659, 0.1584, 0.5614, 0.1576, 0.5024, 0.08258, 0.5019, 0.07745, 0.5113, 0.07745, 0.5117, 0.08259, 0.5019, 0.132, 0.5023, 0.1268, 0.5116, 0.1268, 0.5112, 0.132, 0.5023, 0.1268, 0.5024, 0.08258, 0.5117, 0.08259, 0.5116, 0.1268, 0.1273, 0.1827, 0.04391, 0.1827, 0.04391, 0.1677, 0.1175, 0.1677, 0.1273, 0.1677, 0.32, 0.1052, 0.3159, 0.05398, 0.3304, 0.05213, 0.3334, 0.1023, 0.1262, 0.1522, 0.1707, 0.1522, 0.1707, 0.1675, 0.1262, 0.1675, 0.3159, 0.05398, 0.3158, 0.04318, 0.3309, 0.04318, 0.3304, 0.05213, 0.321, 0.1124, 0.32, 0.1052, 0.3334, 0.1023, 0.3345, 0.1089, 0.126, 0.1676, 0.04391, 0.1676, 0.04391, 0.1522, 0.126, 0.1522, 0.3159, 0.05398, 0.3117, 0.143, 0.297, 0.14, 0.3014, 0.05409, 0.3158, 0.04318, 0.3159, 0.05398, 0.3014, 0.05409, 0.3008, 0.0436, 0.3117, 0.143, 0.3105, 0.1541, 0.295, 0.1508, 0.297, 0.14, 0.3105, 0.1541, 0.3117, 0.143, 0.326, 0.1476, 0.3254, 0.1568, 0.3211, 0.0898, 0.323, 0.0822, 0.3366, 0.08842, 0.3346, 0.09537, 0.1965, 0.1358, 0.1519, 0.1358, 0.1519, 0.121, 0.1965, 0.121, 0.3117, 0.143, 0.3211, 0.0898, 0.3346, 0.09537, 0.326, 0.1476, 0.1093, 0.2173, 0.9946, 0.2173, 0.9946, 0.7749, -0.00886, 0.7749, -0.008861, 0.2219, 0.002459, 0.2168, 1.006, 0.2199, 1.006, 0.7807, 0.002459, 0.7807, 0.987, 0.2189, -0.003802, 0.2197, -0.003802, 0.766, 0.987, 0.766, 0.002734, 0.2198, 0.9959, 0.2185, 0.9959, 0.7742, 0.002733, 0.7742, -0.007368, 0.2313, 0.999, 0.2218, 0.999, 0.7742, -0.007368, 0.7742, 0.001683, 0.2194, 1.001, 0.2189, 1.001, 0.7758, 0.001683, 0.7758, 0.0005991, 0.2227, 0.9921, 0.2224, 0.9921, 0.7776, 0.0005991, 0.7776, -0.002417, 0.2153, 1.005, 0.2215, 1.005, 0.7781, -0.002417, 0.7781, 0.001184, 0.2152, 1.001, 0.2146, 1.001, 0.7787, 0.001184, 0.7787, 0.001319, 0.2163, 0.9997, 0.2157, 0.9997, 0.7786, 0.001319, 0.7798, 0.2139, 0.1511, 0.1835, 0.1511, 0.1835, 0.136, 0.2139, 0.1363, 0.005274, 0.2154, 0.9957, 0.2155, 0.9957, 0.7776, 0.005273, 0.7776, 7.88e-05, 0.2189, 0.9994, 0.2214, 0.9981, 0.776, -0.001214, 0.7754, 0.2946, 0.1247, 0.2903, 0.1248, 0.2903, 0.1162, 0.2903, 0.09278, 0.2946, 0.09257])
me_cube.materials.append(mat_material)
me_cube.use_remesh_preserve_volume = False
me_cube.use_remesh_preserve_attributes = False
me_cube.use_mirror_vertex_groups = False
me_cube.update()

# ---- objects
ob_cube = bpy.data.objects.new('Cube', me_cube)

# ---- transforms, parenting, visibility, modifiers, constraints
ob_cube.location = (0.0, 0.0, 0.0)
ob_cube.scale = (1.106, 1.62, 1.332)
ob_cube.lock_rotations_4d = False
ob_cube.empty_display_type = 'ARROWS'
ob_cube.lineart.crease_threshold = 0.0

# ---- collection membership
col_collection_1.objects.link(ob_cube)

# ---- scene / render settings (as saved in the file)
scene.frame_start = 1; scene.frame_end = 250; scene.frame_set(1)
scene.render.engine = 'BLENDER_EEVEE_NEXT'
scene.render.resolution_percentage = 50
scene.render.dither_intensity = 0.0
scene.cycles.use_denoising = False
scene.cycles.samples = 10
scene.cycles.sampling_pattern = 'TABULATED_SOBOL'
scene.cycles.light_sampling_threshold = 0.0
scene.cycles.use_adaptive_sampling = False
scene.cycles.use_light_tree = False
scene.cycles.blur_glossy = 0.0
scene.cycles.pixel_filter_type = 'GAUSSIAN'
scene.cycles.sample_clamp_indirect = 0.0
scene.view_settings.view_transform = 'Standard'
bpy.context.view_layer.update()

# ---- added for rendering (the .blend has no active camera and no usable light): camera, sun
cam_auto = bpy.data.cameras.new('AutoCamera')
cam_auto.lens = 50.0
cam_auto.sensor_width = 36.0
cam_auto.clip_end = 1000.0
ob_auto_camera = bpy.data.objects.new('AutoCamera', cam_auto)
scene.collection.objects.link(ob_auto_camera)
ob_auto_camera.location = (12.0553, -14.6236, 11.8428)
ob_auto_camera.rotation_euler = (1.09748, -7.21219e-08, 0.694738)
scene.camera = ob_auto_camera
light_auto_sun = bpy.data.lights.new('AutoSun', 'SUN')
light_auto_sun.energy = 3.0
light_auto_sun.angle = 0.0523599
ob_auto_sun = bpy.data.objects.new('AutoSun', light_auto_sun)
scene.collection.objects.link(ob_auto_sun)
ob_auto_sun.rotation_euler = (0.872665, 0.174533, 0.523599)
bpy.context.view_layer.update()
